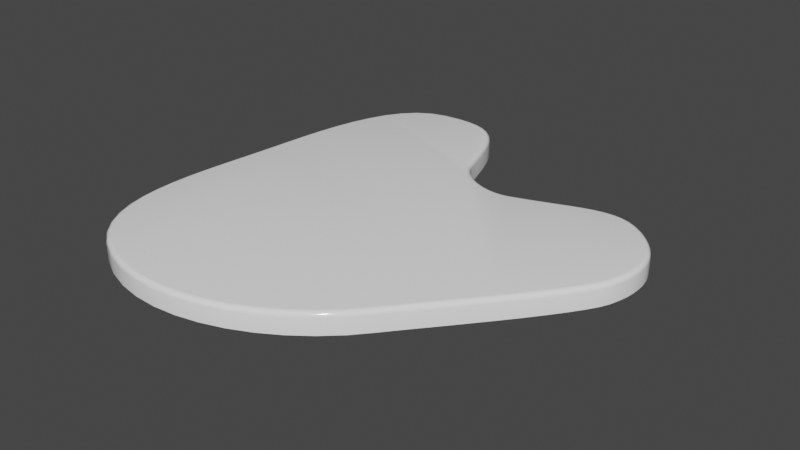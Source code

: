 # Source: untitled.blend  (saved by Blender 2.90.8; exported with 4.5.12 LTS)
import bpy
from mathutils import Matrix  # noqa: F401  (used for matrix-valued properties, if any)

bpy.ops.wm.read_factory_settings(use_empty=True)
scene = bpy.context.scene
scene.name = 'Scene'

# ---- collections
col_collection = bpy.data.collections.new('Collection'); scene.collection.children.link(col_collection)

# ---- materials (node trees are filled in below, after node groups)
mat_x = bpy.data.materials.new('Материал')
mat_x.use_transparent_shadow = False

# ---- node groups
ng_auto_smooth = bpy.data.node_groups.new('Auto Smooth', 'GeometryNodeTree')
_s = ng_auto_smooth.interface.new_socket(name='Geometry', in_out='OUTPUT', socket_type='NodeSocketGeometry')
_s = ng_auto_smooth.interface.new_socket(name='Geometry', in_out='INPUT', socket_type='NodeSocketGeometry')
_s = ng_auto_smooth.interface.new_socket(name='Angle', in_out='INPUT', socket_type='NodeSocketFloat')
_s.subtype = 'ANGLE'
_s.min_value = 0.0
_s.max_value = 3.142
ng_auto_smooth.is_modifier = True
_N = ng_auto_smooth.nodes; _L = ng_auto_smooth.links
n0 = _N.new('NodeGroupOutput'); n0.name = 'Group Output'; n0.location = (480, -100)
n1 = _N.new('NodeGroupInput'); n1.name = 'Group Input'; n1.location = (-420, -300)
n2 = _N.new('NodeGroupInput'); n2.name = 'Group Input.001'; n2.location = (-60, -100)
n3 = _N.new('GeometryNodeSetShadeSmooth'); n3.name = 'Set Shade Smooth'; n3.location = (120, -100)
n3.domain = 'EDGE'
n4 = _N.new('GeometryNodeSetShadeSmooth'); n4.name = 'Set Shade Smooth.001'; n4.location = (300, -100)
n5 = _N.new('GeometryNodeInputMeshEdgeAngle'); n5.name = 'Edge Angle'; n5.location = (-420, -220)
n6 = _N.new('GeometryNodeInputEdgeSmooth'); n6.name = 'Is Edge Smooth'; n6.location = (-60, -160)
n7 = _N.new('GeometryNodeInputShadeSmooth'); n7.name = 'Is Face Smooth'; n7.location = (-240, -340)
n8 = _N.new('FunctionNodeBooleanMath'); n8.name = 'Boolean Math'; n8.location = (-60, -220)
n9 = _N.new('FunctionNodeCompare'); n9.name = 'Compare'; n9.location = (-240, -180)
n9.operation = 'LESS_EQUAL'
_L.new(n5.outputs[0], n9.inputs[0])
_L.new(n4.outputs[0], n0.inputs[0])
_L.new(n1.outputs[1], n9.inputs[1])
_L.new(n9.outputs[0], n8.inputs[0])
_L.new(n7.outputs[0], n8.inputs[1])
_L.new(n2.outputs[0], n3.inputs[0])
_L.new(n6.outputs[0], n3.inputs[1])
_L.new(n3.outputs[0], n4.inputs[0])
_L.new(n8.outputs[0], n3.inputs[2])
n0.is_active_output = True

# ---- material node trees
mat_x.use_nodes = True; mat_x.node_tree.nodes.clear()
_N = mat_x.node_tree.nodes; _L = mat_x.node_tree.links
n0 = _N.new('ShaderNodeBsdfPrincipled'); n0.name = 'Principled BSDF'; n0.location = (10, 300)
n0.distribution = 'GGX'
n0.subsurface_method = 'BURLEY'
n0.inputs[0].default_value = (1.0, 1.0, 1.0, 1.0)
n0.inputs[2].default_value = 0.09843
n0.inputs[3].default_value = 1.45
n0.inputs[27].default_value = (0.0, 0.0, 0.0, 1.0)
n0.inputs[28].default_value = 1.0
n1 = _N.new('ShaderNodeOutputMaterial'); n1.name = 'Material Output'; n1.location = (300, 300)
_L.new(n0.outputs[0], n1.inputs[0])
n1.is_active_output = True

# ---- world
world_world = bpy.data.worlds.new('World'); scene.world = world_world
world_world.use_nodes = True; world_world.node_tree.nodes.clear()
_N = world_world.node_tree.nodes; _L = world_world.node_tree.links
n0 = _N.new('ShaderNodeOutputWorld'); n0.name = 'World Output'; n0.location = (300, 300)
n1 = _N.new('ShaderNodeBackground'); n1.name = 'Background'; n1.location = (10, 300)
n1.inputs[0].default_value = (0.05088, 0.05088, 0.05088, 1.0)
_L.new(n1.outputs[0], n0.inputs[0])
n0.is_active_output = True
world_world.color = (0.05088, 0.05088, 0.05088)
world_world.use_sun_shadow = False
world_world.sun_shadow_jitter_overblur = 0.0

# ---- meshes
me_x = bpy.data.meshes.new('КриваяБезье')
me_x.from_pydata([(-0.9462, 0.6658, -0.1651), (-0.9664, 0.507, -0.1651), (-0.9867, 0.3455, -0.1651), (-1.005, 0.1832, -0.1651), (-1.017, 0.02175, -0.1651), (-1.022, -0.1371, -0.1651), (-1.017, -0.2915, -0.1651), (-0.9992, -0.4398, -0.1651), (-0.9658, -0.5802, -0.1651), (-0.9144, -0.7109, -0.1651), (-0.8425, -0.8302, -0.1651), (-0.7475, -0.9363, -0.1651), (-0.6268, -1.027, -0.1651), (-0.4598, -1.114, -0.1651), (-0.2857, -1.172, -0.1651), (-0.1067, -1.205, -0.1651), (0.07497, -1.212, -0.1651), (0.2572, -1.196, -0.1651), (0.4379, -1.157, -0.1651), (0.6148, -1.098, -0.1651), (0.7858, -1.019, -0.1651), (0.9487, -0.9215, -0.1651), (1.101, -0.8072, -0.1651), (1.242, -0.6773, -0.1651), (1.367, -0.5331, -0.1651), (1.416, -0.4726, -0.1651), (1.483, -0.3923, -0.1651), (1.564, -0.2962, -0.1651), (1.655, -0.1879, -0.1651), (1.752, -0.07129, -0.1651), (1.852, 0.04995, -0.1651), (1.951, 0.172, -0.1651), (2.043, 0.2911, -0.1651), (2.127, 0.4035, -0.1651), (2.197, 0.5054, -0.1651), (2.251, 0.5929, -0.1651), (2.283, 0.6625, -0.1651), (2.304, 0.7335, -0.1651), (2.32, 0.803, -0.1651), (2.328, 0.8709, -0.1651), (2.33, 0.937, -0.1651), (2.326, 1.001, -0.1651), (2.315, 1.064, -0.1651), (2.296, 1.124, -0.1651), (2.271, 1.183, -0.1651), (2.238, 1.239, -0.1651), (2.199, 1.294, -0.1651), (2.151, 1.346, -0.1651), (2.097, 1.395, -0.1651), (2.024, 1.448, -0.1651), (1.952, 1.485, -0.1651), (1.881, 1.506, -0.1651), (1.809, 1.513, -0.1651), (1.735, 1.509, -0.1651), (1.657, 1.495, -0.1651), (1.576, 1.472, -0.1651), (1.488, 1.443, -0.1651), (1.394, 1.408, -0.1651), (1.292, 1.371, -0.1651), (1.18, 1.331, -0.1651), (1.058, 1.291, -0.1651), (1.008, 1.281, -0.1651), (0.9559, 1.279, -0.1651), (0.9016, 1.284, -0.1651), (0.8466, 1.296, -0.1651), (0.7921, 1.314, -0.1651), (0.739, 1.338, -0.1651), (0.6886, 1.367, -0.1651), (0.6421, 1.401, -0.1651), (0.6004, 1.439, -0.1651), (0.5648, 1.48, -0.1651), (0.5364, 1.524, -0.1651), (0.5163, 1.57, -0.1651), (0.4752, 1.696, -0.1651), (0.4371, 1.809, -0.1651), (0.3998, 1.91, -0.1651), (0.3613, 1.999, -0.1651), (0.3193, 2.075, -0.1651), (0.2716, 2.139, -0.1651), (0.2161, 2.191, -0.1651), (0.1506, 2.23, -0.1651), (0.07292, 2.256, -0.1651), (-0.01911, 2.27, -0.1651), (-0.1276, 2.271, -0.1651), (-0.2549, 2.259, -0.1651), (-0.3917, 2.222, -0.1651), (-0.5074, 2.151, -0.1651), (-0.6039, 2.051, -0.1651), (-0.6832, 1.927, -0.1651), (-0.7475, 1.785, -0.1651), (-0.7987, 1.628, -0.1651), (-0.8389, 1.463, -0.1651), (-0.8701, 1.293, -0.1651), (-0.8945, 1.123, -0.1651), (-0.9139, 0.9589, -0.1651), (-0.9304, 0.8048, -0.1651), (-0.9075, 0.6611, 0.0), (-0.9462, 0.6658, -0.03896), (-0.9195, 0.6625, -0.001907), (-0.9302, 0.6638, -0.00744), (-0.9388, 0.6649, -0.01606), (-0.9443, 0.6655, -0.02692), (-0.9664, 0.507, -0.03896), (-0.9278, 0.5021, 0.0), (-0.9645, 0.5067, -0.02692), (-0.959, 0.506, -0.01606), (-0.9505, 0.505, -0.00744), (-0.9397, 0.5036, -0.001907), (-0.9867, 0.3455, -0.03896), (-0.948, 0.341, 0.0), (-0.9848, 0.3453, -0.02692), (-0.9793, 0.3447, -0.01606), (-0.9708, 0.3437, -0.00744), (-0.96, 0.3424, -0.001907), (-1.005, 0.1832, -0.03896), (-0.9657, 0.1796, 0.0), (-1.003, 0.183, -0.02692), (-0.9971, 0.1825, -0.01606), (-0.9885, 0.1817, -0.00744), (-0.9777, 0.1807, -0.001907), (-1.017, 0.02175, -0.03896), (-0.9783, 0.0196, 0.0), (-1.015, 0.02165, -0.02692), (-1.01, 0.02134, -0.01606), (-1.001, 0.02087, -0.00744), (-0.9904, 0.02027, -0.001907), (-1.022, -0.1371, -0.03896), (-0.9833, -0.1371, 0.0), (-1.02, -0.1371, -0.02692), (-1.015, -0.1371, -0.01606), (-1.006, -0.1371, -0.00744), (-0.9954, -0.1371, -0.001907), (-1.017, -0.2915, -0.03896), (-0.9783, -0.2885, 0.0), (-1.015, -0.2914, -0.02692), (-1.01, -0.291, -0.01606), (-1.001, -0.2903, -0.00744), (-0.9903, -0.2895, -0.001907), (-0.9992, -0.4398, -0.03896), (-0.9608, -0.433, 0.0), (-0.9973, -0.4395, -0.02692), (-0.9918, -0.4385, -0.01606), (-0.9833, -0.437, -0.00744), (-0.9726, -0.4351, -0.001907), (-0.9658, -0.5802, -0.03896), (-0.9285, -0.5685, 0.0), (-0.964, -0.5796, -0.02692), (-0.9587, -0.578, -0.01606), (-0.9504, -0.5754, -0.00744), (-0.94, -0.5721, -0.001907), (-0.9144, -0.7109, -0.03896), (-0.8794, -0.6936, 0.0), (-0.9127, -0.7101, -0.02692), (-0.9077, -0.7076, -0.01606), (-0.9, -0.7038, -0.00744), (-0.8902, -0.699, -0.001907), (-0.8425, -0.8302, -0.03896), (-0.8111, -0.807, 0.0), (-0.841, -0.8291, -0.02692), (-0.8365, -0.8258, -0.01606), (-0.8296, -0.8206, -0.00744), (-0.8208, -0.8142, -0.001907), (-0.7475, -0.9363, -0.03896), (-0.721, -0.9075, 0.0), (-0.7462, -0.9349, -0.02692), (-0.7425, -0.9308, -0.01606), (-0.7366, -0.9245, -0.00744), (-0.7292, -0.9164, -0.001907), (-0.6268, -1.027, -0.03896), (-0.6059, -0.9944, 0.0), (-0.6258, -1.026, -0.02692), (-0.6228, -1.021, -0.01606), (-0.6182, -1.014, -0.00744), (-0.6124, -1.005, -0.001907), (-0.4598, -1.114, -0.03896), (-0.4445, -1.078, 0.0), (-0.459, -1.112, -0.02692), (-0.4569, -1.107, -0.01606), (-0.4535, -1.099, -0.00744), (-0.4492, -1.089, -0.001907), (-0.2857, -1.172, -0.03896), (-0.276, -1.135, 0.0), (-0.2852, -1.171, -0.02692), (-0.2838, -1.165, -0.01606), (-0.2817, -1.157, -0.00744), (-0.279, -1.146, -0.001907), (-0.1067, -1.205, -0.03896), (-0.1025, -1.166, 0.0), (-0.1065, -1.203, -0.02692), (-0.1059, -1.197, -0.01606), (-0.105, -1.189, -0.00744), (-0.1038, -1.178, -0.001907), (0.07497, -1.212, -0.03896), (0.07403, -1.173, 0.0), (0.07492, -1.21, -0.02692), (0.07479, -1.205, -0.01606), (0.07458, -1.196, -0.00744), (0.07432, -1.185, -0.001907), (0.2572, -1.196, -0.03896), (0.2514, -1.157, 0.0), (0.257, -1.194, -0.02692), (0.2561, -1.189, -0.01606), (0.2548, -1.18, -0.00744), (0.2532, -1.169, -0.001907), (0.4379, -1.157, -0.03896), (0.4276, -1.12, 0.0), (0.4374, -1.156, -0.02692), (0.436, -1.15, -0.01606), (0.4337, -1.142, -0.00744), (0.4308, -1.131, -0.001907), (0.6148, -1.098, -0.03896), (0.6004, -1.062, 0.0), (0.6141, -1.096, -0.02692), (0.6121, -1.091, -0.01606), (0.6089, -1.083, -0.00744), (0.6049, -1.073, -0.001907), (0.7858, -1.019, -0.03896), (0.7676, -0.9844, 0.0), (0.7849, -1.017, -0.02692), (0.7824, -1.012, -0.01606), (0.7783, -1.005, -0.00744), (0.7732, -0.9951, -0.001907), (0.9487, -0.9215, -0.03896), (0.927, -0.8891, 0.0), (0.9477, -0.92, -0.02692), (0.9446, -0.9153, -0.01606), (0.9398, -0.9082, -0.00744), (0.9337, -0.8991, -0.001907), (1.101, -0.8072, -0.03896), (1.076, -0.7773, 0.0), (1.1, -0.8057, -0.02692), (1.097, -0.8015, -0.01606), (1.091, -0.7949, -0.00744), (1.084, -0.7865, -0.001907), (1.242, -0.6773, -0.03896), (1.214, -0.6501, 0.0), (1.24, -0.676, -0.02692), (1.236, -0.6721, -0.01606), (1.23, -0.6661, -0.00744), (1.222, -0.6585, -0.001907), (1.367, -0.5331, -0.03896), (1.337, -0.508, 0.0), (1.366, -0.5319, -0.02692), (1.362, -0.5283, -0.01606), (1.355, -0.5228, -0.00744), (1.347, -0.5158, -0.001907), (1.416, -0.4726, -0.03896), (1.386, -0.4478, 0.0), (1.415, -0.4713, -0.02692), (1.41, -0.4678, -0.01606), (1.404, -0.4624, -0.00744), (1.395, -0.4555, -0.001907), (1.483, -0.3923, -0.03896), (1.453, -0.3673, 0.0), (1.481, -0.3911, -0.02692), (1.477, -0.3876, -0.01606), (1.471, -0.382, -0.00744), (1.462, -0.375, -0.001907), (1.564, -0.2962, -0.03896), (1.534, -0.2711, 0.0), (1.562, -0.295, -0.02692), (1.558, -0.2914, -0.01606), (1.552, -0.2859, -0.00744), (1.543, -0.2789, -0.001907), (1.655, -0.1879, -0.03896), (1.625, -0.1629, 0.0), (1.654, -0.1867, -0.02692), (1.649, -0.1831, -0.01606), (1.643, -0.1776, -0.00744), (1.634, -0.1706, -0.001907), (1.752, -0.07129, -0.03896), (1.722, -0.04642, 0.0), (1.751, -0.07007, -0.02692), (1.747, -0.06654, -0.01606), (1.74, -0.06104, -0.00744), (1.732, -0.0541, -0.001907), (1.852, 0.04995, -0.03896), (1.822, 0.07455, 0.0), (1.851, 0.05116, -0.02692), (1.846, 0.05465, -0.01606), (1.84, 0.06009, -0.00744), (1.831, 0.06695, -0.001907), (1.951, 0.172, -0.03896), (1.92, 0.1962, 0.0), (1.949, 0.1732, -0.02692), (1.945, 0.1766, -0.01606), (1.938, 0.182, -0.00744), (1.929, 0.1887, -0.001907), (2.043, 0.2911, -0.03896), (2.012, 0.3147, 0.0), (2.042, 0.2923, -0.02692), (2.038, 0.2956, -0.01606), (2.031, 0.3008, -0.00744), (2.022, 0.3074, -0.001907), (2.127, 0.4035, -0.03896), (2.095, 0.4262, 0.0), (2.125, 0.4046, -0.02692), (2.121, 0.4078, -0.01606), (2.114, 0.4128, -0.00744), (2.105, 0.4192, -0.001907), (2.197, 0.5054, -0.03896), (2.165, 0.5266, 0.0), (2.196, 0.5064, -0.02692), (2.191, 0.5094, -0.01606), (2.184, 0.5141, -0.00744), (2.175, 0.52, -0.001907), (2.251, 0.5929, -0.03896), (2.216, 0.6113, 0.0), (2.249, 0.5938, -0.02692), (2.244, 0.5964, -0.01606), (2.236, 0.6005, -0.00744), (2.227, 0.6056, -0.001907), (2.283, 0.6625, -0.03896), (2.246, 0.6764, 0.0), (2.281, 0.6632, -0.02692), (2.276, 0.6651, -0.01606), (2.268, 0.6682, -0.00744), (2.258, 0.6721, -0.001907), (2.304, 0.7335, -0.03896), (2.267, 0.7434, 0.0), (2.303, 0.734, -0.02692), (2.297, 0.7354, -0.01606), (2.289, 0.7376, -0.00744), (2.278, 0.7403, -0.001907), (2.32, 0.803, -0.03896), (2.281, 0.8097, 0.0), (2.318, 0.8033, -0.02692), (2.312, 0.8043, -0.01606), (2.304, 0.8058, -0.00744), (2.293, 0.8076, -0.001907), (2.328, 0.8709, -0.03896), (2.289, 0.874, 0.0), (2.326, 0.871, -0.02692), (2.321, 0.8714, -0.01606), (2.312, 0.8721, -0.00744), (2.301, 0.873, -0.001907), (2.33, 0.937, -0.03896), (2.291, 0.9362, 0.0), (2.329, 0.9369, -0.02692), (2.323, 0.9368, -0.01606), (2.314, 0.9367, -0.00744), (2.304, 0.9365, -0.001907), (2.326, 1.001, -0.03896), (2.287, 0.9964, 0.0), (2.324, 1.001, -0.02692), (2.319, 1.0, -0.01606), (2.31, 0.9993, -0.00744), (2.299, 0.9979, -0.001907), (2.315, 1.064, -0.03896), (2.277, 1.055, 0.0), (2.313, 1.063, -0.02692), (2.307, 1.062, -0.01606), (2.299, 1.06, -0.00744), (2.288, 1.057, -0.001907), (2.296, 1.124, -0.03896), (2.26, 1.111, 0.0), (2.294, 1.124, -0.02692), (2.289, 1.122, -0.01606), (2.281, 1.119, -0.00744), (2.271, 1.115, -0.001907), (2.271, 1.183, -0.03896), (2.236, 1.165, 0.0), (2.269, 1.182, -0.02692), (2.264, 1.18, -0.01606), (2.256, 1.176, -0.00744), (2.247, 1.171, -0.001907), (2.238, 1.239, -0.03896), (2.206, 1.218, 0.0), (2.237, 1.238, -0.02692), (2.232, 1.235, -0.01606), (2.225, 1.231, -0.00744), (2.216, 1.225, -0.001907), (2.199, 1.294, -0.03896), (2.168, 1.269, 0.0), (2.197, 1.292, -0.02692), (2.193, 1.289, -0.01606), (2.186, 1.283, -0.00744), (2.178, 1.277, -0.001907), (2.151, 1.346, -0.03896), (2.124, 1.318, 0.0), (2.15, 1.344, -0.02692), (2.146, 1.34, -0.01606), (2.14, 1.334, -0.00744), (2.132, 1.327, -0.001907), (2.097, 1.395, -0.03896), (2.072, 1.365, 0.0), (2.096, 1.394, -0.02692), (2.092, 1.39, -0.01606), (2.087, 1.383, -0.00744), (2.08, 1.374, -0.001907), (2.024, 1.448, -0.03896), (2.003, 1.415, 0.0), (2.023, 1.447, -0.02692), (2.02, 1.442, -0.01606), (2.015, 1.435, -0.00744), (2.009, 1.425, -0.001907), (1.952, 1.485, -0.03896), (1.937, 1.448, 0.0), (1.951, 1.483, -0.02692), (1.949, 1.478, -0.01606), (1.946, 1.47, -0.00744), (1.942, 1.459, -0.001907), (1.881, 1.506, -0.03896), (1.873, 1.467, 0.0), (1.88, 1.504, -0.02692), (1.879, 1.498, -0.01606), (1.877, 1.49, -0.00744), (1.875, 1.479, -0.001907), (1.809, 1.513, -0.03896), (1.808, 1.474, 0.0), (1.809, 1.511, -0.02692), (1.808, 1.506, -0.01606), (1.808, 1.497, -0.00744), (1.808, 1.486, -0.001907), (1.735, 1.509, -0.03896), (1.739, 1.47, 0.0), (1.735, 1.507, -0.02692), (1.736, 1.502, -0.01606), (1.737, 1.493, -0.00744), (1.738, 1.482, -0.001907), (1.657, 1.495, -0.03896), (1.666, 1.457, 0.0), (1.658, 1.493, -0.02692), (1.659, 1.488, -0.01606), (1.661, 1.479, -0.00744), (1.663, 1.469, -0.001907), (1.576, 1.472, -0.03896), (1.587, 1.435, 0.0), (1.576, 1.471, -0.02692), (1.578, 1.465, -0.01606), (1.58, 1.457, -0.00744), (1.584, 1.447, -0.001907), (1.488, 1.443, -0.03896), (1.501, 1.406, 0.0), (1.489, 1.441, -0.02692), (1.491, 1.436, -0.01606), (1.494, 1.428, -0.00744), (1.497, 1.418, -0.001907), (1.394, 1.408, -0.03896), (1.408, 1.372, 0.0), (1.395, 1.407, -0.02692), (1.397, 1.402, -0.01606), (1.4, 1.393, -0.00744), (1.403, 1.383, -0.001907), (1.292, 1.371, -0.03896), (1.305, 1.334, 0.0), (1.292, 1.369, -0.02692), (1.294, 1.364, -0.01606), (1.297, 1.356, -0.00744), (1.301, 1.345, -0.001907), (1.18, 1.331, -0.03896), (1.192, 1.294, 0.0), (1.181, 1.329, -0.02692), (1.182, 1.324, -0.01606), (1.185, 1.316, -0.00744), (1.189, 1.306, -0.001907), (1.058, 1.291, -0.03896), (1.068, 1.254, 0.0), (1.058, 1.29, -0.02692), (1.06, 1.284, -0.01606), (1.062, 1.276, -0.00744), (1.065, 1.265, -0.001907), (1.008, 1.281, -0.03896), (1.013, 1.242, 0.0), (1.009, 1.279, -0.02692), (1.009, 1.274, -0.01606), (1.01, 1.265, -0.00744), (1.012, 1.254, -0.001907), (0.9559, 1.279, -0.03896), (0.9549, 1.24, 0.0), (0.9558, 1.277, -0.02692), (0.9557, 1.271, -0.01606), (0.9555, 1.263, -0.00744), (0.9552, 1.252, -0.001907), (0.9016, 1.284, -0.03896), (0.8956, 1.245, 0.0), (0.9013, 1.282, -0.02692), (0.9005, 1.277, -0.01606), (0.8991, 1.268, -0.00744), (0.8975, 1.257, -0.001907), (0.8466, 1.296, -0.03896), (0.8363, 1.258, 0.0), (0.8461, 1.294, -0.02692), (0.8446, 1.289, -0.01606), (0.8424, 1.28, -0.00744), (0.8395, 1.27, -0.001907), (0.7921, 1.314, -0.03896), (0.7778, 1.278, 0.0), (0.7914, 1.312, -0.02692), (0.7893, 1.307, -0.01606), (0.7862, 1.299, -0.00744), (0.7822, 1.289, -0.001907), (0.739, 1.338, -0.03896), (0.7212, 1.304, 0.0), (0.7381, 1.337, -0.02692), (0.7356, 1.332, -0.01606), (0.7317, 1.324, -0.00744), (0.7267, 1.314, -0.001907), (0.6886, 1.367, -0.03896), (0.6674, 1.335, 0.0), (0.6876, 1.366, -0.02692), (0.6846, 1.361, -0.01606), (0.6799, 1.354, -0.00744), (0.674, 1.345, -0.001907), (0.6421, 1.401, -0.03896), (0.6175, 1.371, 0.0), (0.6408, 1.4, -0.02692), (0.6374, 1.395, -0.01606), (0.6319, 1.389, -0.00744), (0.6251, 1.38, -0.001907), (0.6004, 1.439, -0.03896), (0.5725, 1.412, 0.0), (0.599, 1.438, -0.02692), (0.5951, 1.434, -0.01606), (0.5889, 1.428, -0.00744), (0.5811, 1.42, -0.001907), (0.5648, 1.48, -0.03896), (0.5335, 1.457, 0.0), (0.5633, 1.479, -0.02692), (0.5588, 1.476, -0.01606), (0.5519, 1.47, -0.00744), (0.5432, 1.464, -0.001907), (0.5364, 1.524, -0.03896), (0.5019, 1.506, 0.0), (0.5347, 1.523, -0.02692), (0.5298, 1.521, -0.01606), (0.5222, 1.516, -0.00744), (0.5126, 1.511, -0.001907), (0.5163, 1.57, -0.03896), (0.4798, 1.556, 0.0), (0.5145, 1.57, -0.02692), (0.5093, 1.568, -0.01606), (0.5012, 1.565, -0.00744), (0.4911, 1.561, -0.001907), (0.4752, 1.696, -0.03896), (0.4382, 1.684, 0.0), (0.4733, 1.695, -0.02692), (0.4681, 1.693, -0.01606), (0.4599, 1.691, -0.00744), (0.4496, 1.687, -0.001907), (0.4371, 1.809, -0.03896), (0.4003, 1.796, 0.0), (0.4353, 1.808, -0.02692), (0.4301, 1.807, -0.01606), (0.4219, 1.804, -0.00744), (0.4117, 1.8, -0.001907), (0.3998, 1.91, -0.03896), (0.3637, 1.896, 0.0), (0.3981, 1.909, -0.02692), (0.3929, 1.907, -0.01606), (0.3849, 1.904, -0.00744), (0.3749, 1.9, -0.001907), (0.3613, 1.999, -0.03896), (0.3263, 1.982, 0.0), (0.3596, 1.998, -0.02692), (0.3546, 1.996, -0.01606), (0.3469, 1.992, -0.00744), (0.3371, 1.987, -0.001907), (0.3193, 2.075, -0.03896), (0.2864, 2.054, 0.0), (0.3177, 2.074, -0.02692), (0.313, 2.071, -0.01606), (0.3058, 2.066, -0.00744), (0.2966, 2.061, -0.001907), (0.2716, 2.139, -0.03896), (0.2425, 2.113, 0.0), (0.2702, 2.138, -0.02692), (0.2661, 2.134, -0.01606), (0.2596, 2.128, -0.00744), (0.2515, 2.121, -0.001907), (0.2161, 2.191, -0.03896), (0.1926, 2.159, 0.0), (0.215, 2.189, -0.02692), (0.2116, 2.185, -0.01606), (0.2064, 2.178, -0.00744), (0.1999, 2.169, -0.001907), (0.1506, 2.23, -0.03896), (0.1342, 2.194, 0.0), (0.1498, 2.228, -0.02692), (0.1475, 2.223, -0.01606), (0.1438, 2.215, -0.00744), (0.1393, 2.205, -0.001907), (0.07292, 2.256, -0.03896), (0.06368, 2.218, 0.0), (0.07247, 2.254, -0.02692), (0.07115, 2.249, -0.01606), (0.06911, 2.24, -0.00744), (0.06653, 2.23, -0.001907), (-0.01911, 2.27, -0.03896), (-0.02221, 2.231, 0.0), (-0.01926, 2.268, -0.02692), (-0.0197, 2.263, -0.01606), (-0.02039, 2.254, -0.00744), (-0.02125, 2.243, -0.001907), (-0.1276, 2.271, -0.03896), (-0.1261, 2.232, 0.0), (-0.1276, 2.269, -0.02692), (-0.1273, 2.264, -0.01606), (-0.127, 2.255, -0.00744), (-0.1266, 2.244, -0.001907), (-0.2549, 2.259, -0.03896), (-0.2479, 2.221, 0.0), (-0.2545, 2.258, -0.02692), (-0.2535, 2.252, -0.01606), (-0.252, 2.244, -0.00744), (-0.25, 2.233, -0.001907), (-0.3917, 2.222, -0.03896), (-0.376, 2.186, 0.0), (-0.391, 2.22, -0.02692), (-0.3887, 2.215, -0.01606), (-0.3853, 2.207, -0.00744), (-0.3809, 2.197, -0.001907), (-0.5074, 2.151, -0.03896), (-0.4828, 2.12, 0.0), (-0.5062, 2.149, -0.02692), (-0.5027, 2.145, -0.01606), (-0.4972, 2.138, -0.00744), (-0.4904, 2.129, -0.001907), (-0.6039, 2.051, -0.03896), (-0.5732, 2.026, 0.0), (-0.6024, 2.05, -0.02692), (-0.598, 2.046, -0.01606), (-0.5912, 2.041, -0.00744), (-0.5826, 2.034, -0.001907), (-0.6832, 1.927, -0.03896), (-0.6489, 1.909, 0.0), (-0.6815, 1.926, -0.02692), (-0.6767, 1.924, -0.01606), (-0.6691, 1.92, -0.00744), (-0.6595, 1.914, -0.001907), (-0.7475, 1.785, -0.03896), (-0.7111, 1.771, 0.0), (-0.7457, 1.784, -0.02692), (-0.7405, 1.782, -0.01606), (-0.7325, 1.779, -0.00744), (-0.7223, 1.775, -0.001907), (-0.7987, 1.628, -0.03896), (-0.7612, 1.618, 0.0), (-0.7969, 1.628, -0.02692), (-0.7915, 1.626, -0.01606), (-0.7832, 1.624, -0.00744), (-0.7728, 1.621, -0.001907), (-0.8389, 1.463, -0.03896), (-0.8008, 1.455, 0.0), (-0.837, 1.462, -0.02692), (-0.8316, 1.461, -0.01606), (-0.8232, 1.459, -0.00744), (-0.8126, 1.457, -0.001907), (-0.8701, 1.293, -0.03896), (-0.8317, 1.286, 0.0), (-0.8683, 1.292, -0.02692), (-0.8628, 1.292, -0.01606), (-0.8543, 1.29, -0.00744), (-0.8436, 1.288, -0.001907), (-0.8945, 1.123, -0.03896), (-0.8558, 1.118, 0.0), (-0.8926, 1.123, -0.02692), (-0.8871, 1.122, -0.01606), (-0.8785, 1.121, -0.00744), (-0.8678, 1.12, -0.001907), (-0.9139, 0.9589, -0.03896), (-0.8752, 0.9545, 0.0), (-0.912, 0.9587, -0.02692), (-0.9065, 0.9581, -0.01606), (-0.8979, 0.9571, -0.00744), (-0.8871, 0.9559, -0.001907), (-0.9304, 0.8048, -0.03896), (-0.8917, 0.8006, 0.0), (-0.9285, 0.8046, -0.02692), (-0.923, 0.804, -0.01606), (-0.9145, 0.8031, -0.00744), (-0.9037, 0.8019, -0.001907)], [], [(97, 666, 95, 0), (0, 95, 94, 93, 92, 91, 90, 89, 88, 87, 86, 85, 84, 83, 82, 81, 80, 79, 78, 77, 76, 75, 74, 73, 72, 71, 70, 69, 68, 67, 66, 65, 64, 63, 62, 61, 60, 59, 58, 57, 56, 55, 54, 53, 52, 51, 50, 49, 48, 47, 46, 45, 44, 43, 42, 41, 40, 39, 38, 37, 36, 35, 34, 33, 32, 31, 30, 29, 28, 27, 26, 25, 24, 23, 22, 21, 20, 19, 18, 17, 16, 15, 14, 13, 12, 11, 10, 9, 8, 7, 6, 5, 4, 3, 2, 1), (528, 522, 71, 72), (372, 366, 45, 46), (216, 210, 19, 20), (534, 528, 72, 73), (378, 372, 46, 47), (222, 216, 20, 21), (540, 534, 73, 74), (384, 378, 47, 48), (228, 222, 21, 22), (546, 540, 74, 75), (390, 384, 48, 49), (234, 228, 22, 23), (552, 546, 75, 76), (396, 390, 49, 50), (240, 234, 23, 24), (558, 552, 76, 77), (402, 396, 50, 51), (246, 240, 24, 25), (564, 558, 77, 78), (408, 402, 51, 52), (252, 246, 25, 26), (570, 564, 78, 79), (414, 408, 52, 53), (258, 252, 26, 27), (576, 570, 79, 80), (420, 414, 53, 54), (264, 258, 27, 28), (96, 103, 109, 115, 121, 127, 133, 139, 145, 151, 157, 163, 169, 175, 181, 187, 193, 199, 205, 211, 217, 223, 229, 235, 241, 247, 253, 259, 265, 271, 277, 283, 289, 295, 301, 307, 313, 319, 325, 331, 337, 343, 349, 355, 361, 367, 373, 379, 385, 391, 397, 403, 409, 415, 421, 427, 433, 439, 445, 451, 457, 463, 469, 475, 481, 487, 493, 499, 505, 511, 517, 523, 529, 535, 541, 547, 553, 559, 565, 571, 577, 583, 589, 595, 601, 607, 613, 619, 625, 631, 637, 643, 649, 655, 661, 667), (582, 576, 80, 81), (426, 420, 54, 55), (270, 264, 28, 29), (114, 108, 2, 3), (588, 582, 81, 82), (432, 426, 55, 56), (276, 270, 29, 30), (120, 114, 3, 4), (594, 588, 82, 83), (438, 432, 56, 57), (282, 276, 30, 31), (126, 120, 4, 5), (600, 594, 83, 84), (444, 438, 57, 58), (288, 282, 31, 32), (132, 126, 5, 6), (606, 600, 84, 85), (450, 444, 58, 59), (294, 288, 32, 33), (138, 132, 6, 7), (612, 606, 85, 86), (456, 450, 59, 60), (300, 294, 33, 34), (144, 138, 7, 8), (618, 612, 86, 87), (462, 456, 60, 61), (306, 300, 34, 35), (150, 144, 8, 9), (624, 618, 87, 88), (468, 462, 61, 62), (312, 306, 35, 36), (156, 150, 9, 10), (630, 624, 88, 89), (474, 468, 62, 63), (318, 312, 36, 37), (162, 156, 10, 11), (636, 630, 89, 90), (480, 474, 63, 64), (324, 318, 37, 38), (168, 162, 11, 12), (642, 636, 90, 91), (486, 480, 64, 65), (330, 324, 38, 39), (174, 168, 12, 13), (648, 642, 91, 92), (492, 486, 65, 66), (336, 330, 39, 40), (180, 174, 13, 14), (654, 648, 92, 93), (498, 492, 66, 67), (342, 336, 40, 41), (186, 180, 14, 15), (660, 654, 93, 94), (504, 498, 67, 68), (348, 342, 41, 42), (192, 186, 15, 16), (666, 660, 94, 95), (510, 504, 68, 69), (354, 348, 42, 43), (198, 192, 16, 17), (516, 510, 69, 70), (360, 354, 43, 44), (204, 198, 17, 18), (108, 102, 1, 2), (522, 516, 70, 71), (366, 360, 44, 45), (210, 204, 18, 19), (97, 102, 104, 101), (101, 104, 105, 100), (100, 105, 106, 99), (99, 106, 107, 98), (98, 107, 103, 96), (102, 108, 110, 104), (104, 110, 111, 105), (105, 111, 112, 106), (106, 112, 113, 107), (107, 113, 109, 103), (108, 114, 116, 110), (110, 116, 117, 111), (111, 117, 118, 112), (112, 118, 119, 113), (113, 119, 115, 109), (114, 120, 122, 116), (116, 122, 123, 117), (117, 123, 124, 118), (118, 124, 125, 119), (119, 125, 121, 115), (120, 126, 128, 122), (122, 128, 129, 123), (123, 129, 130, 124), (124, 130, 131, 125), (125, 131, 127, 121), (126, 132, 134, 128), (128, 134, 135, 129), (129, 135, 136, 130), (130, 136, 137, 131), (131, 137, 133, 127), (132, 138, 140, 134), (134, 140, 141, 135), (135, 141, 142, 136), (136, 142, 143, 137), (137, 143, 139, 133), (138, 144, 146, 140), (140, 146, 147, 141), (141, 147, 148, 142), (142, 148, 149, 143), (143, 149, 145, 139), (144, 150, 152, 146), (146, 152, 153, 147), (147, 153, 154, 148), (148, 154, 155, 149), (149, 155, 151, 145), (150, 156, 158, 152), (152, 158, 159, 153), (153, 159, 160, 154), (154, 160, 161, 155), (155, 161, 157, 151), (156, 162, 164, 158), (158, 164, 165, 159), (159, 165, 166, 160), (160, 166, 167, 161), (161, 167, 163, 157), (162, 168, 170, 164), (164, 170, 171, 165), (165, 171, 172, 166), (166, 172, 173, 167), (167, 173, 169, 163), (168, 174, 176, 170), (170, 176, 177, 171), (171, 177, 178, 172), (172, 178, 179, 173), (173, 179, 175, 169), (174, 180, 182, 176), (176, 182, 183, 177), (177, 183, 184, 178), (178, 184, 185, 179), (179, 185, 181, 175), (180, 186, 188, 182), (182, 188, 189, 183), (183, 189, 190, 184), (184, 190, 191, 185), (185, 191, 187, 181), (186, 192, 194, 188), (188, 194, 195, 189), (189, 195, 196, 190), (190, 196, 197, 191), (191, 197, 193, 187), (192, 198, 200, 194), (194, 200, 201, 195), (195, 201, 202, 196), (196, 202, 203, 197), (197, 203, 199, 193), (198, 204, 206, 200), (200, 206, 207, 201), (201, 207, 208, 202), (202, 208, 209, 203), (203, 209, 205, 199), (204, 210, 212, 206), (206, 212, 213, 207), (207, 213, 214, 208), (208, 214, 215, 209), (209, 215, 211, 205), (210, 216, 218, 212), (212, 218, 219, 213), (213, 219, 220, 214), (214, 220, 221, 215), (215, 221, 217, 211), (216, 222, 224, 218), (218, 224, 225, 219), (219, 225, 226, 220), (220, 226, 227, 221), (221, 227, 223, 217), (222, 228, 230, 224), (224, 230, 231, 225), (225, 231, 232, 226), (226, 232, 233, 227), (227, 233, 229, 223), (228, 234, 236, 230), (230, 236, 237, 231), (231, 237, 238, 232), (232, 238, 239, 233), (233, 239, 235, 229), (234, 240, 242, 236), (236, 242, 243, 237), (237, 243, 244, 238), (238, 244, 245, 239), (239, 245, 241, 235), (240, 246, 248, 242), (242, 248, 249, 243), (243, 249, 250, 244), (244, 250, 251, 245), (245, 251, 247, 241), (246, 252, 254, 248), (248, 254, 255, 249), (249, 255, 256, 250), (250, 256, 257, 251), (251, 257, 253, 247), (252, 258, 260, 254), (254, 260, 261, 255), (255, 261, 262, 256), (256, 262, 263, 257), (257, 263, 259, 253), (258, 264, 266, 260), (260, 266, 267, 261), (261, 267, 268, 262), (262, 268, 269, 263), (263, 269, 265, 259), (264, 270, 272, 266), (266, 272, 273, 267), (267, 273, 274, 268), (268, 274, 275, 269), (269, 275, 271, 265), (270, 276, 278, 272), (272, 278, 279, 273), (273, 279, 280, 274), (274, 280, 281, 275), (275, 281, 277, 271), (276, 282, 284, 278), (278, 284, 285, 279), (279, 285, 286, 280), (280, 286, 287, 281), (281, 287, 283, 277), (282, 288, 290, 284), (284, 290, 291, 285), (285, 291, 292, 286), (286, 292, 293, 287), (287, 293, 289, 283), (288, 294, 296, 290), (290, 296, 297, 291), (291, 297, 298, 292), (292, 298, 299, 293), (293, 299, 295, 289), (294, 300, 302, 296), (296, 302, 303, 297), (297, 303, 304, 298), (298, 304, 305, 299), (299, 305, 301, 295), (300, 306, 308, 302), (302, 308, 309, 303), (303, 309, 310, 304), (304, 310, 311, 305), (305, 311, 307, 301), (306, 312, 314, 308), (308, 314, 315, 309), (309, 315, 316, 310), (310, 316, 317, 311), (311, 317, 313, 307), (312, 318, 320, 314), (314, 320, 321, 315), (315, 321, 322, 316), (316, 322, 323, 317), (317, 323, 319, 313), (318, 324, 326, 320), (320, 326, 327, 321), (321, 327, 328, 322), (322, 328, 329, 323), (323, 329, 325, 319), (324, 330, 332, 326), (326, 332, 333, 327), (327, 333, 334, 328), (328, 334, 335, 329), (329, 335, 331, 325), (330, 336, 338, 332), (332, 338, 339, 333), (333, 339, 340, 334), (334, 340, 341, 335), (335, 341, 337, 331), (336, 342, 344, 338), (338, 344, 345, 339), (339, 345, 346, 340), (340, 346, 347, 341), (341, 347, 343, 337), (342, 348, 350, 344), (344, 350, 351, 345), (345, 351, 352, 346), (346, 352, 353, 347), (347, 353, 349, 343), (348, 354, 356, 350), (350, 356, 357, 351), (351, 357, 358, 352), (352, 358, 359, 353), (353, 359, 355, 349), (354, 360, 362, 356), (356, 362, 363, 357), (357, 363, 364, 358), (358, 364, 365, 359), (359, 365, 361, 355), (360, 366, 368, 362), (362, 368, 369, 363), (363, 369, 370, 364), (364, 370, 371, 365), (365, 371, 367, 361), (366, 372, 374, 368), (368, 374, 375, 369), (369, 375, 376, 370), (370, 376, 377, 371), (371, 377, 373, 367), (372, 378, 380, 374), (374, 380, 381, 375), (375, 381, 382, 376), (376, 382, 383, 377), (377, 383, 379, 373), (378, 384, 386, 380), (380, 386, 387, 381), (381, 387, 388, 382), (382, 388, 389, 383), (383, 389, 385, 379), (384, 390, 392, 386), (386, 392, 393, 387), (387, 393, 394, 388), (388, 394, 395, 389), (389, 395, 391, 385), (390, 396, 398, 392), (392, 398, 399, 393), (393, 399, 400, 394), (394, 400, 401, 395), (395, 401, 397, 391), (396, 402, 404, 398), (398, 404, 405, 399), (399, 405, 406, 400), (400, 406, 407, 401), (401, 407, 403, 397), (402, 408, 410, 404), (404, 410, 411, 405), (405, 411, 412, 406), (406, 412, 413, 407), (407, 413, 409, 403), (408, 414, 416, 410), (410, 416, 417, 411), (411, 417, 418, 412), (412, 418, 419, 413), (413, 419, 415, 409), (414, 420, 422, 416), (416, 422, 423, 417), (417, 423, 424, 418), (418, 424, 425, 419), (419, 425, 421, 415), (420, 426, 428, 422), (422, 428, 429, 423), (423, 429, 430, 424), (424, 430, 431, 425), (425, 431, 427, 421), (426, 432, 434, 428), (428, 434, 435, 429), (429, 435, 436, 430), (430, 436, 437, 431), (431, 437, 433, 427), (432, 438, 440, 434), (434, 440, 441, 435), (435, 441, 442, 436), (436, 442, 443, 437), (437, 443, 439, 433), (438, 444, 446, 440), (440, 446, 447, 441), (441, 447, 448, 442), (442, 448, 449, 443), (443, 449, 445, 439), (444, 450, 452, 446), (446, 452, 453, 447), (447, 453, 454, 448), (448, 454, 455, 449), (449, 455, 451, 445), (450, 456, 458, 452), (452, 458, 459, 453), (453, 459, 460, 454), (454, 460, 461, 455), (455, 461, 457, 451), (456, 462, 464, 458), (458, 464, 465, 459), (459, 465, 466, 460), (460, 466, 467, 461), (461, 467, 463, 457), (462, 468, 470, 464), (464, 470, 471, 465), (465, 471, 472, 466), (466, 472, 473, 467), (467, 473, 469, 463), (468, 474, 476, 470), (470, 476, 477, 471), (471, 477, 478, 472), (472, 478, 479, 473), (473, 479, 475, 469), (474, 480, 482, 476), (476, 482, 483, 477), (477, 483, 484, 478), (478, 484, 485, 479), (479, 485, 481, 475), (480, 486, 488, 482), (482, 488, 489, 483), (483, 489, 490, 484), (484, 490, 491, 485), (485, 491, 487, 481), (486, 492, 494, 488), (488, 494, 495, 489), (489, 495, 496, 490), (490, 496, 497, 491), (491, 497, 493, 487), (492, 498, 500, 494), (494, 500, 501, 495), (495, 501, 502, 496), (496, 502, 503, 497), (497, 503, 499, 493), (498, 504, 506, 500), (500, 506, 507, 501), (501, 507, 508, 502), (502, 508, 509, 503), (503, 509, 505, 499), (504, 510, 512, 506), (506, 512, 513, 507), (507, 513, 514, 508), (508, 514, 515, 509), (509, 515, 511, 505), (510, 516, 518, 512), (512, 518, 519, 513), (513, 519, 520, 514), (514, 520, 521, 515), (515, 521, 517, 511), (516, 522, 524, 518), (518, 524, 525, 519), (519, 525, 526, 520), (520, 526, 527, 521), (521, 527, 523, 517), (522, 528, 530, 524), (524, 530, 531, 525), (525, 531, 532, 526), (526, 532, 533, 527), (527, 533, 529, 523), (528, 534, 536, 530), (530, 536, 537, 531), (531, 537, 538, 532), (532, 538, 539, 533), (533, 539, 535, 529), (534, 540, 542, 536), (536, 542, 543, 537), (537, 543, 544, 538), (538, 544, 545, 539), (539, 545, 541, 535), (540, 546, 548, 542), (542, 548, 549, 543), (543, 549, 550, 544), (544, 550, 551, 545), (545, 551, 547, 541), (546, 552, 554, 548), (548, 554, 555, 549), (549, 555, 556, 550), (550, 556, 557, 551), (551, 557, 553, 547), (552, 558, 560, 554), (554, 560, 561, 555), (555, 561, 562, 556), (556, 562, 563, 557), (557, 563, 559, 553), (558, 564, 566, 560), (560, 566, 567, 561), (561, 567, 568, 562), (562, 568, 569, 563), (563, 569, 565, 559), (564, 570, 572, 566), (566, 572, 573, 567), (567, 573, 574, 568), (568, 574, 575, 569), (569, 575, 571, 565), (570, 576, 578, 572), (572, 578, 579, 573), (573, 579, 580, 574), (574, 580, 581, 575), (575, 581, 577, 571), (576, 582, 584, 578), (578, 584, 585, 579), (579, 585, 586, 580), (580, 586, 587, 581), (581, 587, 583, 577), (582, 588, 590, 584), (584, 590, 591, 585), (585, 591, 592, 586), (586, 592, 593, 587), (587, 593, 589, 583), (588, 594, 596, 590), (590, 596, 597, 591), (591, 597, 598, 592), (592, 598, 599, 593), (593, 599, 595, 589), (594, 600, 602, 596), (596, 602, 603, 597), (597, 603, 604, 598), (598, 604, 605, 599), (599, 605, 601, 595), (600, 606, 608, 602), (602, 608, 609, 603), (603, 609, 610, 604), (604, 610, 611, 605), (605, 611, 607, 601), (606, 612, 614, 608), (608, 614, 615, 609), (609, 615, 616, 610), (610, 616, 617, 611), (611, 617, 613, 607), (612, 618, 620, 614), (614, 620, 621, 615), (615, 621, 622, 616), (616, 622, 623, 617), (617, 623, 619, 613), (618, 624, 626, 620), (620, 626, 627, 621), (621, 627, 628, 622), (622, 628, 629, 623), (623, 629, 625, 619), (624, 630, 632, 626), (626, 632, 633, 627), (627, 633, 634, 628), (628, 634, 635, 629), (629, 635, 631, 625), (630, 636, 638, 632), (632, 638, 639, 633), (633, 639, 640, 634), (634, 640, 641, 635), (635, 641, 637, 631), (636, 642, 644, 638), (638, 644, 645, 639), (639, 645, 646, 640), (640, 646, 647, 641), (641, 647, 643, 637), (642, 648, 650, 644), (644, 650, 651, 645), (645, 651, 652, 646), (646, 652, 653, 647), (647, 653, 649, 643), (648, 654, 656, 650), (650, 656, 657, 651), (651, 657, 658, 652), (652, 658, 659, 653), (653, 659, 655, 649), (654, 660, 662, 656), (656, 662, 663, 657), (657, 663, 664, 658), (658, 664, 665, 659), (659, 665, 661, 655), (660, 666, 668, 662), (662, 668, 669, 663), (663, 669, 670, 664), (664, 670, 671, 665), (665, 671, 667, 661), (666, 97, 101, 668), (668, 101, 100, 669), (669, 100, 99, 670), (670, 99, 98, 671), (671, 98, 96, 667), (102, 97, 0, 1)])
me_x.polygons.foreach_set('use_smooth', [True] * 578)
_uv = me_x.uv_layers.new(name='UVMap')
_uv.uv.foreach_set('vector', [0.0, 0.0, 0.0, 0.0, 0.0, 0.0, 0.0, 0.0, 0.0, 0.0, 0.0, 0.0, 0.0, 0.0, 0.0, 0.0, 0.0, 0.0, 0.0, 0.0, 0.0, 0.0, 0.0, 0.0, 0.0, 0.0, 0.0, 0.0, 0.0, 0.0, 0.0, 0.0, 0.0, 0.0, 0.0, 0.0, 0.0, 0.0, 0.0, 0.0, 0.0, 0.0, 0.0, 0.0, 0.0, 0.0, 0.0, 0.0, 0.0, 0.0, 0.0, 0.0, 0.0, 0.0, 0.0, 0.0, 0.0, 0.0, 0.0, 0.0, 0.0, 0.0, 0.0, 0.0, 0.0, 0.0, 0.0, 0.0, 0.0, 0.0, 0.0, 0.0, 0.0, 0.0, 0.0, 0.0, 0.0, 0.0, 0.0, 0.0, 0.0, 0.0, 0.0, 0.0, 0.0, 0.0, 0.0, 0.0, 0.0, 0.0, 0.0, 0.0, 0.0, 0.0, 0.0, 0.0, 0.0, 0.0, 0.0, 0.0, 0.0, 0.0, 0.0, 0.0, 0.0, 0.0, 0.0, 0.0, 0.0, 0.0, 0.0, 0.0, 0.0, 0.0, 0.0, 0.0, 0.0, 0.0, 0.0, 0.0, 0.0, 0.0, 0.0, 0.0, 0.0, 0.0, 0.0, 0.0, 0.0, 0.0, 0.0, 0.0, 0.0, 0.0, 0.0, 0.0, 0.0, 0.0, 0.0, 0.0, 0.0, 0.0, 0.0, 0.0, 0.0, 0.0, 0.0, 0.0, 0.0, 0.0, 0.0, 0.0, 0.0, 0.0, 0.0, 0.0, 0.0, 0.0, 0.0, 0.0, 0.0, 0.0, 0.0, 0.0, 0.0, 0.0, 0.0, 0.0, 0.0, 0.0, 0.0, 0.0, 0.0, 0.0, 0.0, 0.0, 0.0, 0.0, 0.0, 0.0, 0.0, 0.0, 0.0, 0.0, 0.0, 0.0, 0.0, 0.0, 0.0, 0.0, 0.0, 0.0, 0.0, 0.0, 0.0, 0.0, 0.0, 0.0, 0.0, 0.0, 0.0, 0.0, 0.0, 0.0, 0.0, 0.0, 0.0, 0.0, 0.0, 0.0, 0.0, 0.0, 0.0, 0.0, 0.0, 0.0, 0.0, 0.0, 0.0, 0.0, 0.0, 0.0, 0.0, 0.0, 0.0, 0.0, 0.0, 0.0, 0.0, 0.0, 0.0, 0.0, 0.0, 0.0, 0.0, 0.0, 0.0, 0.0, 0.0, 0.0, 0.0, 0.0, 0.0, 0.0, 0.0, 0.0, 0.0, 0.0, 0.0, 0.0, 0.0, 0.0, 0.0, 0.0, 0.0, 0.0, 0.0, 0.0, 0.0, 0.0, 0.0, 0.0, 0.0, 0.0, 0.0, 0.0, 0.0, 0.0, 0.0, 0.0, 0.0, 0.0, 0.0, 0.0, 0.0, 0.0, 0.0, 0.0, 0.0, 0.0, 0.0, 0.0, 0.0, 0.0, 0.0, 0.0, 0.0, 0.0, 0.0, 0.0, 0.0, 0.0, 0.0, 0.0, 0.0, 0.0, 0.0, 0.0, 0.0, 0.0, 0.0, 0.0, 0.0, 0.0, 0.0, 0.0, 0.0, 0.0, 0.0, 0.0, 0.0, 0.0, 0.0, 0.0, 0.0, 0.0, 0.0, 0.0, 0.0, 0.0, 0.0, 0.0, 0.0, 0.0, 0.0, 0.0, 0.0, 0.0, 0.0, 0.0, 0.0, 0.0, 0.0, 0.0, 0.0, 0.0, 0.0, 0.0, 0.0, 0.0, 0.0, 0.0, 0.0, 0.0, 0.0, 0.0, 0.0, 0.0, 0.0, 0.0, 0.0, 0.0, 0.0, 0.0, 0.0, 0.0, 0.0, 0.0, 0.0, 0.0, 0.0, 0.0, 0.0, 0.0, 0.0, 0.0, 0.0, 0.0, 0.0, 0.0, 0.0, 0.0, 0.0, 0.0, 0.0, 0.0, 0.0, 0.0, 0.0, 0.0, 0.0, 0.0, 0.0, 0.0, 0.0, 0.0, 0.0, 0.0, 0.0, 0.0, 0.0, 0.0, 0.0, 0.0, 0.0, 0.0, 0.0, 0.0, 0.0, 0.0, 0.0, 0.0, 0.0, 0.0, 0.0, 0.0, 0.0, 0.0, 0.0, 0.0, 0.0, 0.0, 0.0, 0.0, 0.0, 0.0, 0.0, 0.0, 0.0, 0.0, 0.0, 0.0, 0.0, 0.0, 0.0, 0.0, 0.0, 0.0, 0.0, 0.0, 0.0, 0.0, 0.0, 0.0, 0.0, 0.0, 0.0, 0.0, 0.0, 0.0, 0.0, 0.0, 0.0, 0.0, 0.0, 0.0, 0.0, 0.0, 0.0, 0.0, 0.0, 0.0, 0.0, 0.0, 0.0, 0.0, 0.0, 0.0, 0.0, 0.0, 0.0, 0.0, 0.0, 0.0, 0.0, 0.0, 0.0, 0.0, 0.0, 0.0, 0.0, 0.0, 0.0, 0.0, 0.0, 0.0, 0.0, 0.0, 0.0, 0.0, 0.0, 0.0, 0.0, 0.0, 0.0, 0.0, 0.0, 0.0, 0.0, 0.0, 0.0, 0.0, 0.0, 0.0, 0.0, 0.0, 0.0, 0.0, 0.0, 0.0, 0.0, 0.0, 0.0, 0.0, 0.0, 0.0, 0.0, 0.0, 0.0, 0.0, 0.0, 0.0, 0.0, 0.0, 0.0, 0.0, 0.0, 0.0, 0.0, 0.0, 0.0, 0.0, 0.0, 0.0, 0.0, 0.0, 0.0, 0.0, 0.0, 0.0, 0.0, 0.0, 0.0, 0.0, 0.0, 0.0, 0.0, 0.0, 0.0, 0.0, 0.0, 0.0, 0.0, 0.0, 0.0, 0.0, 0.0, 0.0, 0.0, 0.0, 0.0, 0.0, 0.0, 0.0, 0.0, 0.0, 0.0, 0.0, 0.0, 0.0, 0.0, 0.0, 0.0, 0.0, 0.0, 0.0, 0.0, 0.0, 0.0, 0.0, 0.0, 0.0, 0.0, 0.0, 0.0, 0.0, 0.0, 0.0, 0.0, 0.0, 0.0, 0.0, 0.0, 0.0, 0.0, 0.0, 0.0, 0.0, 0.0, 0.0, 0.0, 0.0, 0.0, 0.0, 0.0, 0.0, 0.0, 0.0, 0.0, 0.0, 0.0, 0.0, 0.0, 0.0, 0.0, 0.0, 0.0, 0.0, 0.0, 0.0, 0.0, 0.0, 0.0, 0.0, 0.0, 0.0, 0.0, 0.0, 0.0, 0.0, 0.0, 0.0, 0.0, 0.0, 0.0, 0.0, 0.0, 0.0, 0.0, 0.0, 0.0, 0.0, 0.0, 0.0, 0.0, 0.0, 0.0, 0.0, 0.0, 0.0, 0.0, 0.0, 0.0, 0.0, 0.0, 0.0, 0.0, 0.0, 0.0, 0.0, 0.0, 0.0, 0.0, 0.0, 0.0, 0.0, 0.0, 0.0, 0.0, 0.0, 0.0, 0.0, 0.0, 0.0, 0.0, 0.0, 0.0, 0.0, 0.0, 0.0, 0.0, 0.0, 0.0, 0.0, 0.0, 0.0, 0.0, 0.0, 0.0, 0.0, 0.0, 0.0, 0.0, 0.0, 0.0, 0.0, 0.0, 0.0, 0.0, 0.0, 0.0, 0.0, 0.0, 0.0, 0.0, 0.0, 0.0, 0.0, 0.0, 0.0, 0.0, 0.0, 0.0, 0.0, 0.0, 0.0, 0.0, 0.0, 0.0, 0.0, 0.0, 0.0, 0.0, 0.0, 0.0, 0.0, 0.0, 0.0, 0.0, 0.0, 0.0, 0.0, 0.0, 0.0, 0.0, 0.0, 0.0, 0.0, 0.0, 0.0, 0.0, 0.0, 0.0, 0.0, 0.0, 0.0, 0.0, 0.0, 0.0, 0.0, 0.0, 0.0, 0.0, 0.0, 0.0, 0.0, 0.0, 0.0, 0.0, 0.0, 0.0, 0.0, 0.0, 0.0, 0.0, 0.0, 0.0, 0.0, 0.0, 0.0, 0.0, 0.0, 0.0, 0.0, 0.0, 0.0, 0.0, 0.0, 0.0, 0.0, 0.0, 0.0, 0.0, 0.0, 0.0, 0.0, 0.0, 0.0, 0.0, 0.0, 0.0, 0.0, 0.0, 0.0, 0.0, 0.0, 0.0, 0.0, 0.0, 0.0, 0.0, 0.0, 0.0, 0.0, 0.0, 0.0, 0.0, 0.0, 0.0, 0.0, 0.0, 0.0, 0.0, 0.0, 0.0, 0.0, 0.0, 0.0, 0.0, 0.0, 0.0, 0.0, 0.0, 0.0, 0.0, 0.0, 0.0, 0.0, 0.0, 0.0, 0.0, 0.0, 0.0, 0.0, 0.0, 0.0, 0.0, 0.0, 0.0, 0.0, 0.0, 0.0, 0.0, 0.0, 0.0, 0.0, 0.0, 0.0, 0.0, 0.0, 0.0, 0.0, 0.0, 0.0, 0.0, 0.0, 0.0, 0.0, 0.0, 0.0, 0.0, 0.0, 0.0, 0.0, 0.0, 0.0, 0.0, 0.0, 0.0, 0.0, 0.0, 0.0, 0.0, 0.0, 0.0, 0.0, 0.0, 0.0, 0.0, 0.0, 0.0, 0.0, 0.0, 0.0, 0.0, 0.0, 0.0, 0.0, 0.0, 0.0, 0.0, 0.0, 0.0, 0.0, 0.0, 0.0, 0.0, 0.0, 0.0, 0.0, 0.0, 0.0, 0.0, 0.0, 0.0, 0.0, 0.0, 0.0, 0.0, 0.0, 0.0, 0.0, 0.0, 0.0, 0.0, 0.0, 0.0, 0.0, 0.0, 0.0, 0.0, 0.0, 0.0, 0.0, 0.0, 0.0, 0.0, 0.0, 0.0, 0.0, 0.0, 0.0, 0.0, 0.0, 0.0, 0.0, 0.0, 0.0, 0.0, 0.0, 0.0, 0.0, 0.0, 0.0, 0.0, 0.0, 0.0, 0.0, 0.0, 0.0, 0.0, 0.0, 0.0, 0.0, 0.0, 0.0, 0.0, 0.0, 0.0, 0.0, 0.0, 0.0, 0.0, 0.0, 0.0, 0.0, 0.0, 0.0, 0.0, 0.0, 0.0, 0.0, 0.0, 0.0, 0.0, 0.0, 0.0, 0.0, 0.0, 0.0, 0.0, 0.0, 0.0, 0.0, 0.0, 0.0, 0.0, 0.0, 0.0, 0.0, 0.0, 0.0, 0.0, 0.0, 0.0, 0.0, 0.0, 0.0, 0.0, 0.0, 0.0, 0.0, 0.0, 0.0, 0.0, 0.0, 0.0, 0.0, 0.0, 0.0, 0.0, 0.0, 0.0, 0.0, 0.0, 0.0, 0.0, 0.0, 0.0, 0.0, 0.0, 0.0, 0.0, 0.0, 0.0, 0.0, 0.0, 0.0, 0.0, 0.0, 0.0, 0.0, 0.0, 0.0, 0.0, 0.0, 0.0, 0.0, 0.0, 0.0, 0.0, 0.0, 0.0, 0.0, 0.0, 0.0, 0.0, 0.0, 0.0, 0.0, 0.0, 0.0, 0.0, 0.0, 0.0, 0.0, 0.0, 0.0, 0.0, 0.0, 0.0, 0.0, 0.0, 0.0, 0.0, 0.0, 0.0, 0.0, 0.0, 0.0, 0.0, 0.0, 0.0, 0.0, 0.0, 0.0, 0.0, 0.0, 0.0, 0.0, 0.0, 0.0, 0.0, 0.0, 0.0, 0.0, 0.0, 0.0, 0.0, 0.0, 0.0, 0.0, 0.0, 0.0, 0.0, 0.0, 0.0, 0.0, 0.0, 0.0, 0.0, 0.0, 0.0, 0.0, 0.0, 0.0, 0.0, 0.0, 0.0, 0.0, 0.0, 0.0, 0.0, 0.0, 0.0, 0.0, 0.0, 0.0, 0.0, 0.0, 0.0, 0.0, 0.0, 0.0, 0.0, 0.0, 0.0, 0.0, 0.0, 0.0, 0.0, 0.0, 0.0, 0.0, 0.0, 0.0, 0.0, 0.0, 0.0, 0.0, 0.0, 0.0, 0.0, 0.0, 0.0, 0.0, 0.0, 0.0, 0.0, 0.0, 0.0, 0.0, 0.0, 0.0, 0.0, 0.0, 0.0, 0.0, 0.0, 0.0, 0.0, 0.0, 0.0, 0.0, 0.0, 0.0, 0.0, 0.0, 0.0, 0.0, 0.0, 0.0, 0.0, 0.0, 0.0, 0.0, 0.0, 0.0, 0.0, 0.0, 0.0, 0.0, 0.0, 0.0, 0.0, 0.0, 0.0, 0.0, 0.0, 0.0, 0.0, 0.0, 0.0, 0.0, 0.0, 0.0, 0.0, 0.0, 0.0, 0.0, 0.0, 0.0, 0.0, 0.0, 0.0, 0.0, 0.0, 0.0, 0.0, 0.0, 0.0, 0.0, 0.0, 0.0, 0.0, 0.0, 0.0, 0.0, 0.0, 0.0, 0.0, 0.0, 0.0, 0.0, 0.0, 0.0, 0.0, 0.0, 0.0, 0.0, 0.0, 0.0, 0.0, 0.0, 0.0, 0.0, 0.0, 0.0, 0.0, 0.0, 0.0, 0.0, 0.0, 0.0, 0.0, 0.0, 0.0, 0.0, 0.0, 0.0, 0.0, 0.0, 0.0, 0.0, 0.0, 0.0, 0.0, 0.0, 0.0, 0.0, 0.0, 0.0, 0.0, 0.0, 0.0, 0.0, 0.0, 0.0, 0.0, 0.0, 0.0, 0.0, 0.0, 0.0, 0.0, 0.0, 0.0, 0.0, 0.0, 0.0, 0.0, 0.0, 0.0, 0.0, 0.0, 0.0, 0.0, 0.0, 0.0, 0.0, 0.0, 0.0, 0.0, 0.0, 0.0, 0.0, 0.0, 0.0, 0.0, 0.0, 0.0, 0.0, 0.0, 0.0, 0.0, 0.0, 0.0, 0.0, 0.0, 0.0, 0.0, 0.0, 0.0, 0.0, 0.0, 0.0, 0.0, 0.0, 0.0, 0.0, 0.0, 0.0, 0.0, 0.0, 0.0, 0.0, 0.0, 0.0, 0.0, 0.0, 0.0, 0.0, 0.0, 0.0, 0.0, 0.0, 0.0, 0.0, 0.0, 0.0, 0.0, 0.0, 0.0, 0.0, 0.0, 0.0, 0.0, 0.0, 0.0, 0.0, 0.0, 0.0, 0.0, 0.0, 0.0, 0.0, 0.0, 0.0, 0.0, 0.0, 0.0, 0.0, 0.0, 0.0, 0.0, 0.0, 0.0, 0.0, 0.0, 0.0, 0.0, 0.0, 0.0, 0.0, 0.0, 0.0, 0.0, 0.0, 0.0, 0.0, 0.0, 0.0, 0.0, 0.0, 0.0, 0.0, 0.0, 0.0, 0.0, 0.0, 0.0, 0.0, 0.0, 0.0, 0.0, 0.0, 0.0, 0.0, 0.0, 0.0, 0.0, 0.0, 0.0, 0.0, 0.0, 0.0, 0.0, 0.0, 0.0, 0.0, 0.0, 0.0, 0.0, 0.0, 0.0, 0.0, 0.0, 0.0, 0.0, 0.0, 0.0, 0.0, 0.0, 0.0, 0.0, 0.0, 0.0, 0.0, 0.0, 0.0, 0.0, 0.0, 0.0, 0.0, 0.0, 0.0, 0.0, 0.0, 0.0, 0.0, 0.0, 0.0, 0.0, 0.0, 0.0, 0.0, 0.0, 0.0, 0.0, 0.0, 0.0, 0.0, 0.0, 0.0, 0.0, 0.0, 0.0, 0.0, 0.0, 0.0, 0.0, 0.0, 0.0, 0.0, 0.0, 0.0, 0.0, 0.0, 0.0, 0.0, 0.0, 0.0, 0.0, 0.0, 0.0, 0.0, 0.0, 0.0, 0.0, 0.0, 0.0, 0.0, 0.0, 0.0, 0.0, 0.0, 0.0, 0.0, 0.0, 0.0, 0.0, 0.0, 0.0, 0.0, 0.0, 0.0, 0.0, 0.0, 0.0, 0.0, 0.0, 0.0, 0.0, 0.0, 0.0, 0.0, 0.0, 0.0, 0.0, 0.0, 0.0, 0.0, 0.0, 0.0, 0.0, 0.0, 0.0, 0.0, 0.0, 0.0, 0.0, 0.0, 0.0, 0.0, 0.0, 0.0, 0.0, 0.0, 0.0, 0.0, 0.0, 0.0, 0.0, 0.0, 0.0, 0.0, 0.0, 0.0, 0.0, 0.0, 0.0, 0.0, 0.0, 0.0, 0.0, 0.0, 0.0, 0.0, 0.0, 0.0, 0.0, 0.0, 0.0, 0.0, 0.0, 0.0, 0.0, 0.0, 0.0, 0.0, 0.0, 0.0, 0.0, 0.0, 0.0, 0.0, 0.0, 0.0, 0.0, 0.0, 0.0, 0.0, 0.0, 0.0, 0.0, 0.0, 0.0, 0.0, 0.0, 0.0, 0.0, 0.0, 0.0, 0.0, 0.0, 0.0, 0.0, 0.0, 0.0, 0.0, 0.0, 0.0, 0.0, 0.0, 0.0, 0.0, 0.0, 0.0, 0.0, 0.0, 0.0, 0.0, 0.0, 0.0, 0.0, 0.0, 0.0, 0.0, 0.0, 0.0, 0.0, 0.0, 0.0, 0.0, 0.0, 0.0, 0.0, 0.0, 0.0, 0.0, 0.0, 0.0, 0.0, 0.0, 0.0, 0.0, 0.0, 0.0, 0.0, 0.0, 0.0, 0.0, 0.0, 0.0, 0.0, 0.0, 0.0, 0.0, 0.0, 0.0, 0.0, 0.0, 0.0, 0.0, 0.0, 0.0, 0.0, 0.0, 0.0, 0.0, 0.0, 0.0, 0.0, 0.0, 0.0, 0.0, 0.0, 0.0, 0.0, 0.0, 0.0, 0.0, 0.0, 0.0, 0.0, 0.0, 0.0, 0.0, 0.0, 0.0, 0.0, 0.0, 0.0, 0.0, 0.0, 0.0, 0.0, 0.0, 0.0, 0.0, 0.0, 0.0, 0.0, 0.0, 0.0, 0.0, 0.0, 0.0, 0.0, 0.0, 0.0, 0.0, 0.0, 0.0, 0.0, 0.0, 0.0, 0.0, 0.0, 0.0, 0.0, 0.0, 0.0, 0.0, 0.0, 0.0, 0.0, 0.0, 0.0, 0.0, 0.0, 0.0, 0.0, 0.0, 0.0, 0.0, 0.0, 0.0, 0.0, 0.0, 0.0, 0.0, 0.0, 0.0, 0.0, 0.0, 0.0, 0.0, 0.0, 0.0, 0.0, 0.0, 0.0, 0.0, 0.0, 0.0, 0.0, 0.0, 0.0, 0.0, 0.0, 0.0, 0.0, 0.0, 0.0, 0.0, 0.0, 0.0, 0.0, 0.0, 0.0, 0.0, 0.0, 0.0, 0.0, 0.0, 0.0, 0.0, 0.0, 0.0, 0.0, 0.0, 0.0, 0.0, 0.0, 0.0, 0.0, 0.0, 0.0, 0.0, 0.0, 0.0, 0.0, 0.0, 0.0, 0.0, 0.0, 0.0, 0.0, 0.0, 0.0, 0.0, 0.0, 0.0, 0.0, 0.0, 0.0, 0.0, 0.0, 0.0, 0.0, 0.0, 0.0, 0.0, 0.0, 0.0, 0.0, 0.0, 0.0, 0.0, 0.0, 0.0, 0.0, 0.0, 0.0, 0.0, 0.0, 0.0, 0.0, 0.0, 0.0, 0.0, 0.0, 0.0, 0.0, 0.0, 0.0, 0.0, 0.0, 0.0, 0.0, 0.0, 0.0, 0.0, 0.0, 0.0, 0.0, 0.0, 0.0, 0.0, 0.0, 0.0, 0.0, 0.0, 0.0, 0.0, 0.0, 0.0, 0.0, 0.0, 0.0, 0.0, 0.0, 0.0, 0.0, 0.0, 0.0, 0.0, 0.0, 0.0, 0.0, 0.0, 0.0, 0.0, 0.0, 0.0, 0.0, 0.0, 0.0, 0.0, 0.0, 0.0, 0.0, 0.0, 0.0, 0.0, 0.0, 0.0, 0.0, 0.0, 0.0, 0.0, 0.0, 0.0, 0.0, 0.0, 0.0, 0.0, 0.0, 0.0, 0.0, 0.0, 0.0, 0.0, 0.0, 0.0, 0.0, 0.0, 0.0, 0.0, 0.0, 0.0, 0.0, 0.0, 0.0, 0.0, 0.0, 0.0, 0.0, 0.0, 0.0, 0.0, 0.0, 0.0, 0.0, 0.0, 0.0, 0.0, 0.0, 0.0, 0.0, 0.0, 0.0, 0.0, 0.0, 0.0, 0.0, 0.0, 0.0, 0.0, 0.0, 0.0, 0.0, 0.0, 0.0, 0.0, 0.0, 0.0, 0.0, 0.0, 0.0, 0.0, 0.0, 0.0, 0.0, 0.0, 0.0, 0.0, 0.0, 0.0, 0.0, 0.0, 0.0, 0.0, 0.0, 0.0, 0.0, 0.0, 0.0, 0.0, 0.0, 0.0, 0.0, 0.0, 0.0, 0.0, 0.0, 0.0, 0.0, 0.0, 0.0, 0.0, 0.0, 0.0, 0.0, 0.0, 0.0, 0.0, 0.0, 0.0, 0.0, 0.0, 0.0, 0.0, 0.0, 0.0, 0.0, 0.0, 0.0, 0.0, 0.0, 0.0, 0.0, 0.0, 0.0, 0.0, 0.0, 0.0, 0.0, 0.0, 0.0, 0.0, 0.0, 0.0, 0.0, 0.0, 0.0, 0.0, 0.0, 0.0, 0.0, 0.0, 0.0, 0.0, 0.0, 0.0, 0.0, 0.0, 0.0, 0.0, 0.0, 0.0, 0.0, 0.0, 0.0, 0.0, 0.0, 0.0, 0.0, 0.0, 0.0, 0.0, 0.0, 0.0, 0.0, 0.0, 0.0, 0.0, 0.0, 0.0, 0.0, 0.0, 0.0, 0.0, 0.0, 0.0, 0.0, 0.0, 0.0, 0.0, 0.0, 0.0, 0.0, 0.0, 0.0, 0.0, 0.0, 0.0, 0.0, 0.0, 0.0, 0.0, 0.0, 0.0, 0.0, 0.0, 0.0, 0.0, 0.0, 0.0, 0.0, 0.0, 0.0, 0.0, 0.0, 0.0, 0.0, 0.0, 0.0, 0.0, 0.0, 0.0, 0.0, 0.0, 0.0, 0.0, 0.0, 0.0, 0.0, 0.0, 0.0, 0.0, 0.0, 0.0, 0.0, 0.0, 0.0, 0.0, 0.0, 0.0, 0.0, 0.0, 0.0, 0.0, 0.0, 0.0, 0.0, 0.0, 0.0, 0.0, 0.0, 0.0, 0.0, 0.0, 0.0, 0.0, 0.0, 0.0, 0.0, 0.0, 0.0, 0.0, 0.0, 0.0, 0.0, 0.0, 0.0, 0.0, 0.0, 0.0, 0.0, 0.0, 0.0, 0.0, 0.0, 0.0, 0.0, 0.0, 0.0, 0.0, 0.0, 0.0, 0.0, 0.0, 0.0, 0.0, 0.0, 0.0, 0.0, 0.0, 0.0, 0.0, 0.0, 0.0, 0.0, 0.0, 0.0, 0.0, 0.0, 0.0, 0.0, 0.0, 0.0, 0.0, 0.0, 0.0, 0.0, 0.0, 0.0, 0.0, 0.0, 0.0, 0.0, 0.0, 0.0, 0.0, 0.0, 0.0, 0.0, 0.0, 0.0, 0.0, 0.0, 0.0, 0.0, 0.0, 0.0, 0.0, 0.0, 0.0, 0.0, 0.0, 0.0, 0.0, 0.0, 0.0, 0.0, 0.0, 0.0, 0.0, 0.0, 0.0, 0.0, 0.0, 0.0, 0.0, 0.0, 0.0, 0.0, 0.0, 0.0, 0.0, 0.0, 0.0, 0.0, 0.0, 0.0, 0.0, 0.0, 0.0, 0.0, 0.0, 0.0, 0.0, 0.0, 0.0, 0.0, 0.0, 0.0, 0.0, 0.0, 0.0, 0.0, 0.0, 0.0, 0.0, 0.0, 0.0, 0.0, 0.0, 0.0, 0.0, 0.0, 0.0, 0.0, 0.0, 0.0, 0.0, 0.0, 0.0, 0.0, 0.0, 0.0, 0.0, 0.0, 0.0, 0.0, 0.0, 0.0, 0.0, 0.0, 0.0, 0.0, 0.0, 0.0, 0.0, 0.0, 0.0, 0.0, 0.0, 0.0, 0.0, 0.0, 0.0, 0.0, 0.0, 0.0, 0.0, 0.0, 0.0, 0.0, 0.0, 0.0, 0.0, 0.0, 0.0, 0.0, 0.0, 0.0, 0.0, 0.0, 0.0, 0.0, 0.0, 0.0, 0.0, 0.0, 0.0, 0.0, 0.0, 0.0, 0.0, 0.0, 0.0, 0.0, 0.0, 0.0, 0.0, 0.0, 0.0, 0.0, 0.0, 0.0, 0.0, 0.0, 0.0, 0.0, 0.0, 0.0, 0.0, 0.0, 0.0, 0.0, 0.0, 0.0, 0.0, 0.0, 0.0, 0.0, 0.0, 0.0, 0.0, 0.0, 0.0, 0.0, 0.0, 0.0, 0.0, 0.0, 0.0, 0.0, 0.0, 0.0, 0.0, 0.0, 0.0, 0.0, 0.0, 0.0, 0.0, 0.0, 0.0, 0.0, 0.0, 0.0, 0.0, 0.0, 0.0, 0.0, 0.0, 0.0, 0.0, 0.0, 0.0, 0.0, 0.0, 0.0, 0.0, 0.0, 0.0, 0.0, 0.0, 0.0, 0.0, 0.0, 0.0, 0.0, 0.0, 0.0, 0.0, 0.0, 0.0, 0.0, 0.0, 0.0, 0.0, 0.0, 0.0, 0.0, 0.0, 0.0, 0.0, 0.0, 0.0, 0.0, 0.0, 0.0, 0.0, 0.0, 0.0, 0.0, 0.0, 0.0, 0.0, 0.0, 0.0, 0.0, 0.0, 0.0, 0.0, 0.0, 0.0, 0.0, 0.0, 0.0, 0.0, 0.0, 0.0, 0.0, 0.0, 0.0, 0.0, 0.0, 0.0, 0.0, 0.0, 0.0, 0.0, 0.0, 0.0, 0.0, 0.0, 0.0, 0.0, 0.0, 0.0, 0.0, 0.0, 0.0, 0.0, 0.0, 0.0, 0.0, 0.0, 0.0, 0.0, 0.0, 0.0, 0.0, 0.0, 0.0, 0.0, 0.0, 0.0, 0.0, 0.0, 0.0, 0.0, 0.0, 0.0, 0.0, 0.0, 0.0, 0.0, 0.0, 0.0, 0.0, 0.0, 0.0, 0.0, 0.0, 0.0, 0.0, 0.0, 0.0, 0.0, 0.0, 0.0, 0.0, 0.0, 0.0, 0.0, 0.0, 0.0, 0.0, 0.0, 0.0, 0.0, 0.0, 0.0, 0.0, 0.0, 0.0, 0.0, 0.0, 0.0, 0.0, 0.0, 0.0, 0.0, 0.0, 0.0, 0.0, 0.0, 0.0, 0.0, 0.0, 0.0, 0.0, 0.0, 0.0, 0.0, 0.0, 0.0, 0.0, 0.0, 0.0, 0.0, 0.0, 0.0, 0.0, 0.0, 0.0, 0.0, 0.0, 0.0, 0.0, 0.0, 0.0, 0.0, 0.0, 0.0, 0.0, 0.0, 0.0, 0.0, 0.0, 0.0, 0.0, 0.0, 0.0, 0.0, 0.0, 0.0, 0.0, 0.0, 0.0, 0.0, 0.0, 0.0, 0.0, 0.0, 0.0, 0.0, 0.0, 0.0, 0.0, 0.0, 0.0, 0.0, 0.0, 0.0, 0.0, 0.0, 0.0, 0.0, 0.0, 0.0, 0.0, 0.0, 0.0, 0.0, 0.0, 0.0, 0.0, 0.0, 0.0, 0.0, 0.0, 0.0, 0.0, 0.0, 0.0, 0.0, 0.0, 0.0, 0.0, 0.0, 0.0, 0.0, 0.0, 0.0, 0.0, 0.0, 0.0, 0.0, 0.0, 0.0, 0.0, 0.0, 0.0, 0.0, 0.0, 0.0, 0.0, 0.0, 0.0, 0.0, 0.0, 0.0, 0.0, 0.0, 0.0, 0.0, 0.0, 0.0, 0.0, 0.0, 0.0, 0.0, 0.0, 0.0, 0.0, 0.0, 0.0, 0.0, 0.0, 0.0, 0.0, 0.0, 0.0, 0.0, 0.0, 0.0, 0.0, 0.0, 0.0, 0.0, 0.0, 0.0, 0.0, 0.0, 0.0, 0.0, 0.0, 0.0, 0.0, 0.0, 0.0, 0.0, 0.0, 0.0, 0.0, 0.0, 0.0, 0.0, 0.0, 0.0, 0.0, 0.0, 0.0, 0.0, 0.0, 0.0, 0.0, 0.0, 0.0, 0.0, 0.0, 0.0, 0.0, 0.0, 0.0, 0.0, 0.0, 0.0, 0.0, 0.0, 0.0, 0.0, 0.0, 0.0, 0.0, 0.0, 0.0, 0.0, 0.0, 0.0, 0.0, 0.0, 0.0, 0.0, 0.0, 0.0, 0.0, 0.0, 0.0, 0.0, 0.0, 0.0, 0.0, 0.0, 0.0, 0.0, 0.0, 0.0, 0.0, 0.0, 0.0, 0.0, 0.0, 0.0, 0.0, 0.0, 0.0, 0.0, 0.0, 0.0, 0.0, 0.0, 0.0, 0.0, 0.0, 0.0, 0.0, 0.0, 0.0, 0.0, 0.0, 0.0, 0.0, 0.0, 0.0, 0.0, 0.0, 0.0, 0.0, 0.0, 0.0, 0.0, 0.0, 0.0, 0.0, 0.0, 0.0, 0.0, 0.0, 0.0, 0.0, 0.0, 0.0, 0.0, 0.0, 0.0, 0.0, 0.0, 0.0, 0.0, 0.0, 0.0, 0.0, 0.0, 0.0, 0.0, 0.0, 0.0, 0.0, 0.0, 0.0, 0.0, 0.0, 0.0, 0.0, 0.0, 0.0, 0.0, 0.0, 0.0, 0.0, 0.0, 0.0, 0.0, 0.0, 0.0, 0.0, 0.0, 0.0, 0.0, 0.0, 0.0, 0.0, 0.0, 0.0, 0.0, 0.0, 0.0, 0.0, 0.0, 0.0, 0.0, 0.0, 0.0, 0.0, 0.0, 0.0, 0.0, 0.0, 0.0, 0.0, 0.0, 0.0, 0.0, 0.0, 0.0, 0.0, 0.0, 0.0, 0.0, 0.0, 0.0, 0.0, 0.0, 0.0, 0.0, 0.0, 0.0, 0.0, 0.0, 0.0, 0.0, 0.0, 0.0, 0.0, 0.0, 0.0, 0.0, 0.0, 0.0, 0.0, 0.0, 0.0, 0.0, 0.0, 0.0, 0.0, 0.0, 0.0, 0.0, 0.0, 0.0, 0.0, 0.0, 0.0, 0.0, 0.0, 0.0, 0.0, 0.0, 0.0, 0.0, 0.0, 0.0, 0.0, 0.0, 0.0, 0.0, 0.0, 0.0, 0.0, 0.0, 0.0, 0.0, 0.0, 0.0, 0.0, 0.0, 0.0, 0.0, 0.0, 0.0, 0.0, 0.0, 0.0, 0.0, 0.0, 0.0, 0.0, 0.0, 0.0, 0.0, 0.0, 0.0, 0.0, 0.0, 0.0, 0.0, 0.0, 0.0, 0.0, 0.0, 0.0, 0.0, 0.0, 0.0, 0.0, 0.0, 0.0, 0.0, 0.0, 0.0, 0.0, 0.0, 0.0, 0.0, 0.0, 0.0, 0.0, 0.0, 0.0, 0.0, 0.0, 0.0, 0.0, 0.0, 0.0, 0.0, 0.0, 0.0, 0.0, 0.0, 0.0, 0.0, 0.0, 0.0, 0.0, 0.0, 0.0, 0.0, 0.0, 0.0, 0.0, 0.0, 0.0, 0.0, 0.0, 0.0, 0.0, 0.0, 0.0, 0.0, 0.0, 0.0, 0.0, 0.0, 0.0, 0.0, 0.0, 0.0, 0.0, 0.0, 0.0, 0.0, 0.0, 0.0, 0.0, 0.0, 0.0, 0.0, 0.0, 0.0, 0.0, 0.0, 0.0, 0.0, 0.0, 0.0, 0.0, 0.0, 0.0, 0.0, 0.0, 0.0, 0.0, 0.0, 0.0, 0.0, 0.0, 0.0, 0.0, 0.0, 0.0, 0.0, 0.0, 0.0, 0.0, 0.0, 0.0, 0.0, 0.0, 0.0, 0.0, 0.0, 0.0, 0.0, 0.0, 0.0, 0.0, 0.0, 0.0, 0.0, 0.0, 0.0, 0.0, 0.0, 0.0, 0.0, 0.0, 0.0, 0.0, 0.0, 0.0, 0.0, 0.0, 0.0, 0.0, 0.0, 0.0, 0.0, 0.0, 0.0, 0.0, 0.0, 0.0, 0.0, 0.0, 0.0, 0.0, 0.0, 0.0, 0.0, 0.0, 0.0, 0.0, 0.0, 0.0, 0.0, 0.0, 0.0, 0.0, 0.0, 0.0, 0.0, 0.0, 0.0, 0.0, 0.0, 0.0, 0.0, 0.0, 0.0, 0.0, 0.0, 0.0, 0.0, 0.0, 0.0, 0.0, 0.0, 0.0, 0.0, 0.0, 0.0, 0.0, 0.0, 0.0, 0.0, 0.0, 0.0, 0.0, 0.0, 0.0, 0.0, 0.0, 0.0, 0.0, 0.0, 0.0, 0.0, 0.0, 0.0, 0.0, 0.0, 0.0, 0.0, 0.0, 0.0, 0.0, 0.0, 0.0, 0.0, 0.0, 0.0, 0.0, 0.0, 0.0, 0.0, 0.0, 0.0, 0.0, 0.0, 0.0, 0.0, 0.0, 0.0, 0.0, 0.0, 0.0, 0.0, 0.0, 0.0, 0.0, 0.0, 0.0, 0.0, 0.0, 0.0, 0.0, 0.0, 0.0, 0.0, 0.0, 0.0, 0.0, 0.0, 0.0, 0.0, 0.0, 0.0, 0.0, 0.0, 0.0, 0.0, 0.0, 0.0, 0.0, 0.0, 0.0, 0.0, 0.0, 0.0, 0.0, 0.0, 0.0, 0.0, 0.0, 0.0, 0.0, 0.0, 0.0, 0.0, 0.0, 0.0, 0.0, 0.0, 0.0, 0.0, 0.0, 0.0, 0.0, 0.0, 0.0, 0.0, 0.0, 0.0, 0.0, 0.0, 0.0, 0.0, 0.0, 0.0, 0.0, 0.0, 0.0, 0.0, 0.0, 0.0, 0.0, 0.0, 0.0, 0.0, 0.0, 0.0, 0.0, 0.0, 0.0, 0.0, 0.0, 0.0, 0.0, 0.0, 0.0, 0.0, 0.0, 0.0, 0.0, 0.0, 0.0, 0.0, 0.0, 0.0, 0.0, 0.0, 0.0, 0.0, 0.0, 0.0, 0.0, 0.0, 0.0, 0.0, 0.0, 0.0, 0.0, 0.0, 0.0, 0.0, 0.0, 0.0, 0.0, 0.0, 0.0, 0.0, 0.0, 0.0, 0.0, 0.0, 0.0, 0.0, 0.0, 0.0, 0.0, 0.0, 0.0, 0.0, 0.0, 0.0, 0.0, 0.0, 0.0, 0.0, 0.0, 0.0, 0.0, 0.0, 0.0, 0.0, 0.0, 0.0, 0.0, 0.0, 0.0, 0.0, 0.0, 0.0, 0.0, 0.0, 0.0, 0.0, 0.0, 0.0, 0.0, 0.0, 0.0, 0.0, 0.0, 0.0, 0.0, 0.0, 0.0, 0.0, 0.0, 0.0, 0.0, 0.0, 0.0, 0.0, 0.0, 0.0, 0.0, 0.0, 0.0, 0.0, 0.0, 0.0, 0.0, 0.0, 0.0, 0.0, 0.0, 0.0, 0.0, 0.0, 0.0, 0.0, 0.0, 0.0, 0.0, 0.0, 0.0, 0.0, 0.0, 0.0, 0.0, 0.0, 0.0, 0.0, 0.0, 0.0, 0.0, 0.0, 0.0, 0.0, 0.0, 0.0, 0.0, 0.0, 0.0, 0.0, 0.0, 0.0, 0.0, 0.0, 0.0, 0.0, 0.0, 0.0, 0.0, 0.0, 0.0, 0.0, 0.0, 0.0, 0.0, 0.0, 0.0, 0.0, 0.0, 0.0, 0.0, 0.0, 0.0, 0.0, 0.0, 0.0, 0.0, 0.0, 0.0, 0.0, 0.0, 0.0, 0.0, 0.0, 0.0, 0.0, 0.0, 0.0, 0.0, 0.0, 0.0, 0.0, 0.0, 0.0, 0.0, 0.0, 0.0, 0.0, 0.0, 0.0, 0.0, 0.0, 0.0, 0.0, 0.0, 0.0, 0.0, 0.0, 0.0, 0.0, 0.0, 0.0, 0.0, 0.0, 0.0, 0.0, 0.0, 0.0, 0.0, 0.0, 0.0, 0.0, 0.0, 0.0, 0.0, 0.0, 0.0, 0.0, 0.0, 0.0, 0.0, 0.0, 0.0, 0.0, 0.0, 0.0, 0.0, 0.0, 0.0, 0.0, 0.0, 0.0, 0.0, 0.0, 0.0, 0.0, 0.0, 0.0, 0.0, 0.0, 0.0, 0.0, 0.0, 0.0, 0.0, 0.0, 0.0, 0.0, 0.0, 0.0, 0.0, 0.0, 0.0, 0.0, 0.0, 0.0, 0.0, 0.0, 0.0, 0.0, 0.0, 0.0, 0.0, 0.0, 0.0, 0.0, 0.0, 0.0, 0.0, 0.0, 0.0, 0.0, 0.0, 0.0, 0.0, 0.0, 0.0, 0.0, 0.0, 0.0, 0.0, 0.0, 0.0, 0.0, 0.0, 0.0, 0.0, 0.0, 0.0, 0.0, 0.0, 0.0, 0.0, 0.0, 0.0, 0.0, 0.0, 0.0, 0.0, 0.0, 0.0, 0.0, 0.0, 0.0, 0.0, 0.0, 0.0, 0.0, 0.0, 0.0, 0.0, 0.0, 0.0, 0.0, 0.0, 0.0, 0.0, 0.0, 0.0, 0.0, 0.0, 0.0, 0.0, 0.0, 0.0, 0.0, 0.0, 0.0, 0.0, 0.0, 0.0, 0.0, 0.0, 0.0, 0.0, 0.0, 0.0, 0.0, 0.0, 0.0, 0.0, 0.0, 0.0, 0.0, 0.0, 0.0, 0.0, 0.0, 0.0, 0.0, 0.0, 0.0, 0.0, 0.0, 0.0, 0.0, 0.0, 0.0, 0.0, 0.0, 0.0, 0.0, 0.0, 0.0, 0.0, 0.0, 0.0, 0.0, 0.0, 0.0, 0.0, 0.0, 0.0, 0.0, 0.0, 0.0, 0.0, 0.0, 0.0, 0.0, 0.0, 0.0, 0.0, 0.0, 0.0, 0.0, 0.0, 0.0, 0.0, 0.0, 0.0, 0.0, 0.0, 0.0, 0.0, 0.0, 0.0, 0.0, 0.0, 0.0, 0.0, 0.0, 0.0, 0.0, 0.0, 0.0, 0.0, 0.0, 0.0, 0.0, 0.0, 0.0, 0.0, 0.0, 0.0, 0.0, 0.0, 0.0, 0.0, 0.0, 0.0, 0.0, 0.0, 0.0, 0.0, 0.0, 0.0, 0.0, 0.0, 0.0, 0.0, 0.0, 0.0, 0.0, 0.0, 0.0, 0.0, 0.0, 0.0, 0.0, 0.0, 0.0, 0.0, 0.0, 0.0, 0.0, 0.0, 0.0, 0.0, 0.0, 0.0, 0.0, 0.0, 0.0, 0.0, 0.0, 0.0, 0.0, 0.0, 0.0, 0.0, 0.0, 0.0, 0.0, 0.0, 0.0, 0.0, 0.0, 0.0, 0.0, 0.0, 0.0, 0.0, 0.0, 0.0, 0.0, 0.0, 0.0, 0.0, 0.0, 0.0, 0.0, 0.0, 0.0, 0.0, 0.0, 0.0, 0.0, 0.0, 0.0, 0.0, 0.0, 0.0, 0.0, 0.0, 0.0, 0.0, 0.0, 0.0, 0.0, 0.0, 0.0, 0.0, 0.0, 0.0, 0.0, 0.0, 0.0, 0.0, 0.0, 0.0, 0.0, 0.0, 0.0, 0.0, 0.0, 0.0, 0.0, 0.0, 0.0, 0.0, 0.0, 0.0, 0.0, 0.0, 0.0, 0.0, 0.0, 0.0, 0.0, 0.0, 0.0, 0.0, 0.0, 0.0, 0.0, 0.0, 0.0, 0.0, 0.0, 0.0, 0.0, 0.0, 0.0, 0.0, 0.0, 0.0, 0.0, 0.0, 0.0, 0.0, 0.0, 0.0, 0.0, 0.0, 0.0, 0.0, 0.0, 0.0, 0.0, 0.0, 0.0, 0.0, 0.0, 0.0, 0.0, 0.0, 0.0, 0.0, 0.0, 0.0, 0.0, 0.0, 0.0, 0.0, 0.0, 0.0, 0.0, 0.0, 0.0, 0.0, 0.0, 0.0, 0.0, 0.0, 0.0, 0.0, 0.0, 0.0, 0.0, 0.0, 0.0, 0.0, 0.0, 0.0, 0.0, 0.0, 0.0, 0.0, 0.0, 0.0, 0.0, 0.0, 0.0, 0.0, 0.0, 0.0, 0.0, 0.0, 0.0, 0.0, 0.0, 0.0, 0.0, 0.0, 0.0, 0.0, 0.0, 0.0, 0.0, 0.0, 0.0, 0.0, 0.0, 0.0, 0.0, 0.0, 0.0, 0.0, 0.0, 0.0, 0.0, 0.0, 0.0, 0.0, 0.0, 0.0, 0.0, 0.0, 0.0, 0.0, 0.0, 0.0, 0.0, 0.0, 0.0, 0.0, 0.0, 0.0, 0.0, 0.0, 0.0, 0.0, 0.0, 0.0, 0.0, 0.0, 0.0, 0.0, 0.0, 0.0, 0.0, 0.0, 0.0, 0.0, 0.0, 0.0, 0.0, 0.0, 0.0, 0.0, 0.0, 0.0, 0.0, 0.0, 0.0, 0.0, 0.0, 0.0, 0.0, 0.0, 0.0, 0.0, 0.0, 0.0, 0.0, 0.0, 0.0, 0.0, 0.0, 0.0, 0.0, 0.0, 0.0, 0.0, 0.0, 0.0, 0.0, 0.0, 0.0, 0.0, 0.0, 0.0, 0.0, 0.0, 0.0, 0.0, 0.0, 0.0, 0.0, 0.0, 0.0, 0.0, 0.0, 0.0, 0.0, 0.0, 0.0, 0.0, 0.0, 0.0, 0.0, 0.0, 0.0, 0.0, 0.0, 0.0, 0.0, 0.0, 0.0, 0.0, 0.0, 0.0, 0.0, 0.0, 0.0, 0.0, 0.0, 0.0, 0.0, 0.0, 0.0, 0.0, 0.0, 0.0, 0.0, 0.0, 0.0, 0.0, 0.0, 0.0, 0.0, 0.0, 0.0, 0.0, 0.0, 0.0, 0.0, 0.0, 0.0, 0.0, 0.0, 0.0, 0.0, 0.0, 0.0, 0.0, 0.0, 0.0, 0.0, 0.0, 0.0, 0.0, 0.0, 0.0, 0.0, 0.0, 0.0, 0.0, 0.0, 0.0, 0.0, 0.0, 0.0, 0.0, 0.0, 0.0, 0.0, 0.0, 0.0, 0.0, 0.0, 0.0, 0.0, 0.0, 0.0, 0.0, 0.0, 0.0, 0.0, 0.0, 0.0, 0.0, 0.0, 0.0, 0.0, 0.0, 0.0, 0.0, 0.0, 0.0, 0.0, 0.0, 0.0, 0.0, 0.0, 0.0, 0.0, 0.0, 0.0, 0.0, 0.0, 0.0, 0.0, 0.0, 0.0, 0.0, 0.0, 0.0, 0.0, 0.0, 0.0, 0.0, 0.0, 0.0, 0.0, 0.0, 0.0, 0.0, 0.0, 0.0, 0.0, 0.0, 0.0, 0.0, 0.0, 0.0, 0.0, 0.0, 0.0, 0.0, 0.0, 0.0, 0.0, 0.0, 0.0, 0.0, 0.0, 0.0, 0.0, 0.0, 0.0, 0.0, 0.0, 0.0, 0.0, 0.0, 0.0, 0.0, 0.0, 0.0, 0.0, 0.0, 0.0, 0.0, 0.0, 0.0, 0.0, 0.0, 0.0, 0.0, 0.0, 0.0, 0.0, 0.0, 0.0, 0.0, 0.0, 0.0, 0.0, 0.0, 0.0, 0.0, 0.0, 0.0, 0.0, 0.0, 0.0, 0.0, 0.0, 0.0, 0.0, 0.0, 0.0, 0.0, 0.0, 0.0, 0.0, 0.0, 0.0, 0.0, 0.0, 0.0, 0.0, 0.0, 0.0, 0.0, 0.0, 0.0, 0.0, 0.0, 0.0, 0.0, 0.0, 0.0, 0.0, 0.0, 0.0, 0.0, 0.0, 0.0, 0.0, 0.0, 0.0, 0.0, 0.0, 0.0, 0.0, 0.0, 0.0, 0.0, 0.0, 0.0, 0.0, 0.0, 0.0, 0.0, 0.0, 0.0, 0.0, 0.0, 0.0, 0.0, 0.0, 0.0, 0.0, 0.0, 0.0, 0.0, 0.0, 0.0, 0.0, 0.0, 0.0, 0.0, 0.0, 0.0, 0.0, 0.0, 0.0, 0.0, 0.0, 0.0, 0.0, 0.0, 0.0, 0.0, 0.0, 0.0, 0.0, 0.0, 0.0, 0.0, 0.0, 0.0, 0.0, 0.0, 0.0, 0.0, 0.0, 0.0, 0.0, 0.0, 0.0, 0.0, 0.0, 0.0, 0.0, 0.0, 0.0, 0.0, 0.0, 0.0, 0.0, 0.0, 0.0, 0.0, 0.0, 0.0, 0.0, 0.0, 0.0, 0.0, 0.0, 0.0, 0.0, 0.0, 0.0, 0.0, 0.0, 0.0, 0.0, 0.0, 0.0, 0.0, 0.0, 0.0, 0.0, 0.0, 0.0, 0.0, 0.0, 0.0, 0.0, 0.0, 0.0, 0.0, 0.0, 0.0, 0.0, 0.0, 0.0, 0.0, 0.0, 0.0, 0.0, 0.0, 0.0, 0.0, 0.0, 0.0, 0.0, 0.0, 0.0, 0.0, 0.0, 0.0, 0.0, 0.0, 0.0, 0.0, 0.0, 0.0, 0.0, 0.0, 0.0, 0.0, 0.0, 0.0, 0.0, 0.0, 0.0, 0.0, 0.0, 0.0, 0.0, 0.0, 0.0, 0.0, 0.0, 0.0, 0.0, 0.0, 0.0, 0.0, 0.0, 0.0, 0.0, 0.0, 0.0, 0.0, 0.0, 0.0, 0.0, 0.0, 0.0, 0.0, 0.0, 0.0, 0.0, 0.0, 0.0, 0.0, 0.0, 0.0, 0.0, 0.0, 0.0, 0.0, 0.0, 0.0, 0.0, 0.0, 0.0, 0.0, 0.0, 0.0, 0.0, 0.0, 0.0, 0.0, 0.0, 0.0, 0.0, 0.0, 0.0, 0.0, 0.0, 0.0, 0.0, 0.0, 0.0, 0.0, 0.0, 0.0, 0.0, 0.0, 0.0, 0.0, 0.0, 0.0, 0.0, 0.0, 0.0, 0.0, 0.0, 0.0, 0.0, 0.0, 0.0, 0.0, 0.0, 0.0, 0.0, 0.0, 0.0, 0.0, 0.0, 0.0, 0.0, 0.0, 0.0, 0.0, 0.0, 0.0, 0.0, 0.0, 0.0, 0.0, 0.0, 0.0, 0.0, 0.0, 0.0, 0.0, 0.0, 0.0, 0.0, 0.0, 0.0, 0.0, 0.0, 0.0, 0.0, 0.0, 0.0, 0.0, 0.0, 0.0, 0.0, 0.0, 0.0, 0.0, 0.0, 0.0, 0.0, 0.0, 0.0, 0.0, 0.0, 0.0, 0.0, 0.0, 0.0, 0.0, 0.0, 0.0, 0.0, 0.0, 0.0, 0.0, 0.0, 0.0, 0.0, 0.0, 0.0, 0.0, 0.0, 0.0, 0.0, 0.0, 0.0, 0.0, 0.0, 0.0, 0.0, 0.0, 0.0, 0.0, 0.0, 0.0, 0.0, 0.0, 0.0, 0.0, 0.0, 0.0, 0.0, 0.0, 0.0, 0.0, 0.0, 0.0, 0.0, 0.0, 0.0, 0.0, 0.0, 0.0, 0.0, 0.0, 0.0, 0.0, 0.0, 0.0, 0.0, 0.0, 0.0, 0.0, 0.0, 0.0, 0.0, 0.0, 0.0, 0.0, 0.0, 0.0, 0.0, 0.0, 0.0, 0.0, 0.0, 0.0, 0.0, 0.0, 0.0, 0.0, 0.0, 0.0, 0.0, 0.0, 0.0, 0.0, 0.0, 0.0, 0.0, 0.0, 0.0, 0.0, 0.0, 0.0, 0.0, 0.0, 0.0, 0.0, 0.0, 0.0, 0.0, 0.0, 0.0, 0.0, 0.0, 0.0, 0.0, 0.0, 0.0, 0.0, 0.0, 0.0, 0.0, 0.0, 0.0, 0.0, 0.0, 0.0, 0.0, 0.0, 0.0, 0.0, 0.0, 0.0, 0.0, 0.0, 0.0, 0.0, 0.0, 0.0, 0.0, 0.0, 0.0, 0.0, 0.0, 0.0, 0.0, 0.0, 0.0, 0.0, 0.0, 0.0, 0.0, 0.0, 0.0, 0.0, 0.0, 0.0, 0.0, 0.0, 0.0, 0.0, 0.0, 0.0, 0.0, 0.0, 0.0, 0.0, 0.0, 0.0, 0.0, 0.0, 0.0, 0.0, 0.0, 0.0, 0.0, 0.0, 0.0, 0.0, 0.0, 0.0, 0.0, 0.0, 0.0, 0.0, 0.0, 0.0, 0.0, 0.0, 0.0, 0.0, 0.0, 0.0, 0.0, 0.0, 0.0, 0.0, 0.0, 0.0, 0.0, 0.0, 0.0, 0.0, 0.0, 0.0, 0.0, 0.0, 0.0, 0.0, 0.0, 0.0, 0.0, 0.0, 0.0, 0.0, 0.0, 0.0, 0.0, 0.0, 0.0, 0.0, 0.0, 0.0, 0.0, 0.0, 0.0, 0.0, 0.0, 0.0, 0.0, 0.0, 0.0, 0.0, 0.0, 0.0, 0.0, 0.0, 0.0, 0.0, 0.0, 0.0, 0.0, 0.0, 0.0, 0.0, 0.0, 0.0, 0.0, 0.0, 0.0, 0.0, 0.0, 0.0, 0.0, 0.0, 0.0, 0.0, 0.0, 0.0, 0.0, 0.0, 0.0, 0.0, 0.0, 0.0, 0.0, 0.0, 0.0, 0.0, 0.0, 0.0, 0.0, 0.0, 0.0, 0.0, 0.0, 0.0, 0.0, 0.0, 0.0, 0.0, 0.0, 0.0, 0.0, 0.0, 0.0, 0.0, 0.0, 0.0, 0.0, 0.0, 0.0, 0.0, 0.0, 0.0, 0.0, 0.0, 0.0, 0.0, 0.0, 0.0, 0.0, 0.0, 0.0, 0.0, 0.0, 0.0, 0.0, 0.0, 0.0, 0.0, 0.0, 0.0, 0.0, 0.0, 0.0, 0.0, 0.0, 0.0, 0.0, 0.0, 0.0, 0.0, 0.0, 0.0, 0.0, 0.0, 0.0, 0.0, 0.0, 0.0, 0.0, 0.0, 0.0, 0.0, 0.0, 0.0, 0.0, 0.0, 0.0, 0.0, 0.0, 0.0, 0.0, 0.0, 0.0, 0.0, 0.0, 0.0, 0.0, 0.0, 0.0, 0.0, 0.0, 0.0, 0.0, 0.0, 0.0, 0.0, 0.0, 0.0, 0.0, 0.0, 0.0, 0.0, 0.0, 0.0, 0.0, 0.0, 0.0, 0.0, 0.0, 0.0, 0.0, 0.0, 0.0, 0.0, 0.0, 0.0, 0.0, 0.0, 0.0, 0.0, 0.0, 0.0, 0.0, 0.0, 0.0, 0.0, 0.0, 0.0, 0.0, 0.0, 0.0, 0.0, 0.0, 0.0, 0.0, 0.0, 0.0, 0.0, 0.0, 0.0, 0.0, 0.0, 0.0, 0.0, 0.0, 0.0, 0.0, 0.0, 0.0, 0.0, 0.0, 0.0, 0.0, 0.0, 0.0, 0.0, 0.0, 0.0, 0.0, 0.0, 0.0, 0.0, 0.0, 0.0, 0.0, 0.0, 0.0, 0.0, 0.0, 0.0, 0.0, 0.0, 0.0, 0.0, 0.0, 0.0, 0.0, 0.0, 0.0, 0.0, 0.0, 0.0, 0.0, 0.0, 0.0, 0.0, 0.0, 0.0, 0.0, 0.0, 0.0, 0.0, 0.0, 0.0, 0.0, 0.0, 0.0, 0.0, 0.0, 0.0, 0.0, 0.0, 0.0, 0.0, 0.0, 0.0, 0.0, 0.0, 0.0, 0.0, 0.0, 0.0, 0.0, 0.0, 0.0, 0.0, 0.0, 0.0, 0.0, 0.0, 0.0, 0.0, 0.0, 0.0, 0.0, 0.0, 0.0, 0.0, 0.0, 0.0, 0.0, 0.0, 0.0, 0.0, 0.0, 0.0, 0.0, 0.0, 0.0, 0.0, 0.0, 0.0, 0.0, 0.0, 0.0, 0.0, 0.0, 0.0, 0.0, 0.0, 0.0, 0.0, 0.0, 0.0, 0.0, 0.0, 0.0, 0.0, 0.0, 0.0, 0.0, 0.0, 0.0, 0.0, 0.0, 0.0, 0.0, 0.0, 0.0, 0.0, 0.0, 0.0, 0.0, 0.0, 0.0, 0.0, 0.0, 0.0, 0.0, 0.0, 0.0, 0.0, 0.0, 0.0, 0.0, 0.0, 0.0, 0.0, 0.0, 0.0, 0.0, 0.0, 0.0, 0.0, 0.0, 0.0, 0.0, 0.0, 0.0, 0.0, 0.0, 0.0, 0.0, 0.0, 0.0, 0.0, 0.0, 0.0, 0.0, 0.0, 0.0, 0.0, 0.0, 0.0, 0.0, 0.0, 0.0, 0.0, 0.0, 0.0, 0.0, 0.0, 0.0, 0.0, 0.0, 0.0, 0.0, 0.0, 0.0, 0.0, 0.0, 0.0, 0.0, 0.0, 0.0, 0.0, 0.0, 0.0, 0.0, 0.0, 0.0, 0.0, 0.0, 0.0, 0.0, 0.0, 0.0, 0.0, 0.0, 0.0, 0.0, 0.0, 0.0, 0.0, 0.0, 0.0, 0.0, 0.0, 0.0, 0.0, 0.0, 0.0, 0.0, 0.0, 0.0, 0.0, 0.0, 0.0, 0.0, 0.0, 0.0, 0.0, 0.0])
me_x.materials.append(mat_x)
me_x.use_remesh_fix_poles = True
me_x.use_remesh_preserve_attributes = False
me_x.use_mirror_vertex_groups = False
me_x.update()

# ---- objects
ob_x = bpy.data.objects.new('КриваяБезье', me_x)

# ---- transforms, parenting, visibility, modifiers, constraints
ob_x.location = (-0.633, 0.4853, 0.0)
ob_x.scale = (0.2074, 0.2074, 0.2074)
ob_x.lineart.crease_threshold = 0.0
_m = ob_x.modifiers.new('Auto Smooth', 'NODES')
_m.node_group = ng_auto_smooth
_gi = [s.identifier for s in ng_auto_smooth.interface.items_tree if s.item_type == 'SOCKET' and s.in_out == 'INPUT']
_m[_gi[1]] = 0.5236  # Angle

# ---- collection membership
col_collection.objects.link(ob_x)

# ---- scene / render settings (as saved in the file)
scene.frame_start = 1; scene.frame_end = 250; scene.frame_set(1)
scene.render.engine = 'BLENDER_EEVEE_NEXT'
scene.cycles.use_denoising = False
scene.cycles.samples = 128
scene.cycles.sampling_pattern = 'TABULATED_SOBOL'
scene.cycles.use_adaptive_sampling = False
scene.cycles.use_light_tree = False
scene.view_settings.view_transform = 'Filmic'
bpy.context.view_layer.update()

# ---- added for rendering (the .blend has no active camera and no usable light): camera, sun
cam_auto = bpy.data.cameras.new('AutoCamera')
cam_auto.lens = 50.0
cam_auto.sensor_width = 36.0
cam_auto.clip_end = 1000.0
ob_auto_camera = bpy.data.objects.new('AutoCamera', cam_auto)
scene.collection.objects.link(ob_auto_camera)
ob_auto_camera.location = (0.430683, -0.518602, 0.725339)
ob_auto_camera.rotation_euler = (1.09748, -7.21219e-08, 0.694738)
scene.camera = ob_auto_camera
light_auto_sun = bpy.data.lights.new('AutoSun', 'SUN')
light_auto_sun.energy = 3.0
light_auto_sun.angle = 0.0523599
ob_auto_sun = bpy.data.objects.new('AutoSun', light_auto_sun)
scene.collection.objects.link(ob_auto_sun)
ob_auto_sun.rotation_euler = (0.872665, 0.174533, 0.523599)
bpy.context.view_layer.update()

